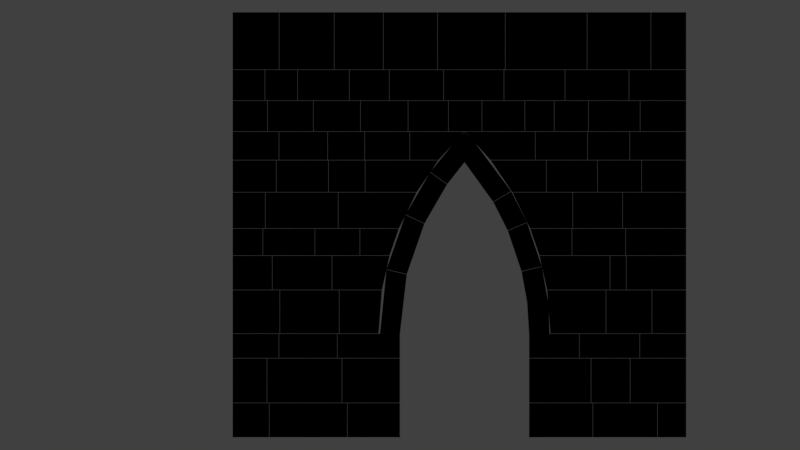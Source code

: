 # Source: FM_ARENA_0_Castle_0_EntryWaySmall.blend  (saved by Blender 2.79.0; exported with 4.5.12 LTS)
import bpy
from mathutils import Matrix  # noqa: F401  (used for matrix-valued properties, if any)

bpy.ops.wm.read_factory_settings(use_empty=True)
scene = bpy.context.scene
scene.name = 'Scene'

# ---- collections
col_collection_1 = bpy.data.collections.new('Collection 1'); scene.collection.children.link(col_collection_1)

# ---- materials (node trees are filled in below, after node groups)
mat_material_002 = bpy.data.materials.new('Material.002')
mat_material_002.alpha_threshold = 0.0
mat_material_002.diffuse_color = (0.0, 0.0, 0.0, 1.0)
mat_material_002.roughness = 0.5

# ---- material node trees

# ---- world
world_world = bpy.data.worlds.new('World'); scene.world = world_world
world_world.color = (0.05088, 0.05088, 0.05088)
world_world.use_sun_shadow = False
world_world.sun_shadow_jitter_overblur = 0.0
world_world.cycles.sampling_method = 'MANUAL'

# ---- cameras
cam_camera = bpy.data.cameras.new('Camera')
cam_camera.type = 'ORTHO'
cam_camera.clip_end = 100.0
cam_camera.lens = 35.0
cam_camera.sensor_width = 32.0
cam_camera.sensor_height = 18.0
cam_camera.ortho_scale = 28.21
cam_camera.dof.focus_distance = 0.0

# ---- lights
light_lamp = bpy.data.lights.new('Lamp', 'POINT')
light_lamp.transmission_factor = 0.0
light_lamp.cutoff_distance = 30.0
light_lamp.energy = 100.0
light_lamp.shadow_buffer_clip_start = 1.001
light_lamp.shadow_soft_size = 0.1
light_lamp.shadow_maximum_resolution = 0.006
light_lamp.use_absolute_resolution = True

# ---- meshes
me_wall_003 = bpy.data.meshes.new('Wall.003')
me_wall_003.from_pydata([(-0.09, -0.9661, 0.005), (-0.09, 0.9661, 0.005), (-0.09, 0.9661, 0.04), (-0.09, -0.9661, 0.04), (-0.1, -0.9661, 0.005), (-0.1, 0.9661, 0.005), (-0.1, 0.9661, 0.04), (-0.1, -0.9661, 0.04), (-5.995, -0.9881, 0.005), (-5.995, 0.9881, 0.005), (-5.995, 0.9881, 1.21), (-5.995, -0.9881, 1.21), (-4.708, -0.9881, 0.005), (-4.708, 0.9881, 0.005), (-4.708, 0.9881, 1.21), (-4.708, -0.9881, 1.21), (-1.946, -1.04, 0.005), (-1.946, 1.04, 0.005), (-1.946, 1.04, 1.21), (-1.946, -1.04, 1.21), (-0.35, -1.04, 0.005), (-0.1, 1.04, 0.005), (-0.1, 1.04, 1.21), (-0.35, -1.04, 1.21), (4.46, -1.01, 0.005), (4.46, 1.01, 0.005), (4.46, 1.01, 0.04), (4.46, -1.01, 0.04), (4.45, -1.01, 0.005), (4.45, 1.01, 0.005), (4.45, 1.01, 0.04), (4.45, -1.01, 0.04), (4.71, -0.9832, 0.005), (4.46, 0.9832, 0.005), (4.46, 0.9832, 1.21), (4.71, -0.9832, 1.21), (6.7, -0.9832, 0.005), (6.7, 0.9832, 0.005), (6.7, 0.9832, 1.21), (6.7, -0.9832, 1.21), (8.988, -1.01, 0.005), (8.988, 1.01, 0.005), (8.988, 1.01, 1.21), (8.988, -1.01, 1.21), (9.995, -1.01, 0.005), (9.995, 1.01, 0.005), (9.995, 1.01, 1.21), (9.995, -1.01, 1.21), (-4.698, -0.9797, 0.005), (-4.698, 0.9797, 0.005), (-4.698, 0.9797, 1.21), (-4.698, -0.9797, 1.21), (-1.956, -0.9797, 0.005), (-1.956, 0.9797, 0.005), (-1.956, 0.9797, 1.21), (-1.956, -0.9797, 1.21), (6.71, -1.044, 0.005), (6.71, 1.044, 0.005), (6.71, 1.044, 1.21), (6.71, -1.044, 1.21), (8.978, -1.044, 0.005), (8.978, 1.044, 0.005), (8.978, 1.044, 1.21), (8.978, -1.044, 1.21), (-5.995, -0.9711, 1.22), (-5.995, 0.9711, 1.22), (-5.995, 0.9711, 2.787), (-5.995, -0.9711, 2.787), (-4.791, -0.9711, 1.22), (-4.791, 0.9711, 1.22), (-4.791, 0.9711, 2.787), (-4.791, -0.9711, 2.787), (-2.137, -0.9648, 1.22), (-2.137, 0.9648, 1.22), (-2.137, 0.9648, 2.787), (-2.137, -0.9648, 2.787), (-0.35, -0.9648, 1.22), (-0.1, 0.9648, 1.22), (-0.1, 0.9648, 2.787), (-0.35, -0.9648, 2.787), (4.71, -0.9659, 1.22), (4.46, 0.9659, 1.22), (4.46, 0.9659, 2.787), (4.71, -0.9659, 2.787), (6.637, -0.9659, 1.22), (6.637, 0.9659, 1.22), (6.637, 0.9659, 2.787), (6.637, -0.9659, 2.787), (8.027, -1.023, 1.22), (8.027, 1.023, 1.22), (8.027, 1.023, 2.787), (8.027, -1.023, 2.787), (9.995, -1.023, 1.22), (9.995, 1.023, 1.22), (9.995, 1.023, 2.787), (9.995, -1.023, 2.787), (-4.781, -0.9905, 1.22), (-4.781, 0.9905, 1.22), (-4.781, 0.9905, 2.787), (-4.781, -0.9905, 2.787), (-2.147, -0.9905, 1.22), (-2.147, 0.9905, 1.22), (-2.147, 0.9905, 2.787), (-2.147, -0.9905, 2.787), (6.647, -1.035, 1.22), (6.647, 1.035, 1.22), (6.647, 1.035, 2.787), (6.647, -1.035, 2.787), (8.017, -1.035, 1.22), (8.017, 1.035, 1.22), (8.017, 1.035, 2.787), (8.017, -1.035, 2.787), (-5.995, -1.036, 2.797), (-5.995, 1.036, 2.797), (-5.995, 1.036, 3.655), (-5.995, -1.036, 3.655), (-4.37, -1.036, 2.797), (-4.37, 1.036, 2.797), (-4.37, 1.036, 3.655), (-4.37, -1.036, 3.655), (-2.3, -0.9975, 2.797), (-2.3, 0.9975, 2.797), (-2.3, 0.9975, 3.655), (-2.3, -0.9975, 3.655), (-0.35, -0.9975, 2.797), (-0.1, 0.9975, 2.797), (-0.1, 0.9975, 3.655), (-0.35, -0.9975, 3.655), (4.71, -1.001, 2.797), (4.46, 1.001, 2.797), (4.46, 1.001, 3.655), (4.71, -1.001, 3.655), (6.226, -1.001, 2.797), (6.226, 1.001, 2.797), (6.226, 1.001, 3.655), (6.226, -1.001, 3.655), (8.364, -0.9734, 2.797), (8.364, 0.9734, 2.797), (8.364, 0.9734, 3.655), (8.364, -0.9734, 3.655), (9.995, -0.9734, 2.797), (9.995, 0.9734, 2.797), (9.995, 0.9734, 3.655), (9.995, -0.9734, 3.655), (-4.36, -0.9767, 2.797), (-4.36, 0.9767, 2.797), (-4.36, 0.9767, 3.655), (-4.36, -0.9767, 3.655), (-2.31, -0.9767, 2.797), (-2.31, 0.9767, 2.797), (-2.31, 0.9767, 3.655), (-2.31, -0.9767, 3.655), (6.236, -1.032, 2.797), (6.236, 1.032, 2.797), (6.236, 1.032, 3.655), (6.236, -1.032, 3.655), (8.354, -1.032, 2.797), (8.354, 1.032, 2.797), (8.354, 1.032, 3.655), (8.354, -1.032, 3.655), (-5.995, -1.024, 3.665), (-5.995, 1.024, 3.665), (-5.995, 1.024, 5.193), (-5.995, -1.024, 5.193), (-4.338, -1.024, 3.665), (-4.338, 1.024, 3.665), (-4.338, 1.024, 5.193), (-4.338, -1.024, 5.193), (-2.233, -1.01, 3.665), (-2.233, 1.01, 3.665), (-2.233, 1.01, 5.193), (-2.233, -1.01, 5.193), (-0.85, -1.01, 3.665), (-0.85, 1.01, 3.665), (-0.7306, 1.01, 5.193), (-0.7306, -1.01, 5.193), (5.21, -0.9899, 3.665), (5.21, 0.9899, 3.665), (5.091, 0.9899, 5.193), (5.091, -0.9899, 5.193), (7.165, -0.9899, 3.665), (7.165, 0.9899, 3.665), (7.165, 0.9899, 5.193), (7.165, -0.9899, 5.193), (8.793, -0.9696, 3.665), (8.793, 0.9696, 3.665), (8.793, 0.9696, 5.193), (8.793, -0.9696, 5.193), (9.995, -0.9696, 3.665), (9.995, 0.9696, 3.665), (9.995, 0.9696, 5.193), (9.995, -0.9696, 5.193), (-4.328, -1.0, 3.665), (-4.328, 1.0, 3.665), (-4.328, 1.0, 5.193), (-4.328, -1.0, 5.193), (-2.243, -1.0, 3.665), (-2.243, 1.0, 3.665), (-2.243, 1.0, 5.193), (-2.243, -1.0, 5.193), (7.175, -0.9946, 3.665), (7.175, 0.9946, 3.665), (7.175, 0.9946, 5.193), (7.175, -0.9946, 5.193), (8.783, -0.9946, 3.665), (8.783, 0.9946, 3.665), (8.783, 0.9946, 5.193), (8.783, -0.9946, 5.193), (-5.995, -1.013, 5.203), (-5.995, 1.013, 5.203), (-5.995, 1.013, 6.407), (-5.995, -1.013, 6.407), (-4.604, -1.013, 5.203), (-4.604, 1.013, 5.203), (-4.604, 1.013, 6.407), (-4.604, -1.013, 6.407), (-2.488, -1.035, 5.203), (-2.488, 1.035, 5.203), (-2.488, 1.035, 6.407), (-2.488, -1.035, 6.407), (-0.729, -1.035, 5.203), (-0.729, 1.035, 5.203), (-0.4614, 1.035, 6.407), (-0.4614, -1.035, 6.407), (5.089, -1.003, 5.203), (5.089, 1.003, 5.203), (4.821, 1.003, 6.407), (4.821, -1.003, 6.407), (7.305, -1.003, 5.203), (7.305, 1.003, 5.203), (7.305, 1.003, 6.407), (7.305, -1.003, 6.407), (7.889, -1.028, 5.203), (7.889, 1.028, 5.203), (7.889, 1.028, 6.407), (7.889, -1.028, 6.407), (9.995, -1.028, 5.203), (9.995, 1.028, 5.203), (9.995, 1.028, 6.407), (9.995, -1.028, 6.407), (-4.594, -1.029, 5.203), (-4.594, 1.029, 5.203), (-4.594, 1.029, 6.407), (-4.594, -1.029, 6.407), (-2.498, -1.029, 5.203), (-2.498, 1.029, 5.203), (-2.498, 1.029, 6.407), (-2.498, -1.029, 6.407), (7.315, -1.008, 5.203), (7.315, 1.008, 5.203), (7.315, 1.008, 6.407), (7.315, -1.008, 6.407), (7.879, -1.008, 5.203), (7.879, 1.008, 5.203), (7.879, 1.008, 6.407), (7.879, -1.008, 6.407), (-5.995, -1.012, 6.417), (-5.995, 1.012, 6.417), (-5.995, 1.012, 7.361), (-5.995, -1.012, 7.361), (-4.937, -1.012, 6.417), (-4.937, 1.012, 6.417), (-4.937, 1.012, 7.361), (-4.937, -1.012, 7.361), (-1.504, -0.9653, 6.417), (-1.504, 0.9653, 6.417), (-1.504, 0.9653, 7.361), (-1.504, -0.9653, 7.361), (-0.4586, -0.9653, 6.417), (-0.4586, 0.9653, 6.417), (-0.1326, 0.9653, 7.361), (-0.1326, -0.9653, 7.361), (4.819, -0.9852, 6.417), (4.819, 0.9852, 6.417), (4.493, 0.9852, 7.361), (4.493, -0.9852, 7.361), (5.963, -0.9852, 6.417), (5.963, 0.9852, 6.417), (5.963, 0.9852, 7.361), (5.963, -0.9852, 7.361), (7.866, -1.011, 6.417), (7.866, 1.011, 6.417), (7.866, 1.011, 7.361), (7.866, -1.011, 7.361), (9.995, -1.011, 6.417), (9.995, 1.011, 6.417), (9.995, 1.011, 7.361), (9.995, -1.011, 7.361), (-4.927, -0.9847, 6.417), (-4.927, 0.9847, 6.417), (-4.927, 0.9847, 7.361), (-4.927, -0.9847, 7.361), (-3.101, -0.9847, 6.417), (-3.101, 0.9847, 6.417), (-3.101, 0.9847, 7.361), (-3.101, -0.9847, 7.361), (-3.091, -0.9868, 6.417), (-3.091, 0.9868, 6.417), (-3.091, 0.9868, 7.361), (-3.091, -0.9868, 7.361), (-1.514, -0.9868, 6.417), (-1.514, 0.9868, 6.417), (-1.514, 0.9868, 7.361), (-1.514, -0.9868, 7.361), (5.973, -1.048, 6.417), (5.973, 1.048, 6.417), (5.973, 1.048, 7.361), (5.973, -1.048, 7.361), (7.856, -1.048, 6.417), (7.856, 1.048, 6.417), (7.856, 1.048, 7.361), (7.856, -1.048, 7.361), (-5.995, -0.9957, 7.371), (-5.995, 0.9957, 7.371), (-5.995, 0.9957, 8.638), (-5.995, -0.9957, 8.638), (-4.85, -0.9957, 7.371), (-4.85, 0.9957, 7.371), (-4.85, 0.9957, 8.638), (-4.85, -0.9957, 8.638), (-2.27, -0.956, 7.371), (-2.27, 0.956, 7.371), (-2.27, 0.956, 8.638), (-2.27, -0.956, 8.638), (-0.1286, -0.956, 7.371), (-0.1286, 0.956, 7.371), (0.4918, 0.956, 8.638), (0.4918, -0.956, 8.638), (4.489, -0.9502, 7.371), (4.489, 0.9502, 7.371), (3.868, 0.9502, 8.638), (3.868, -0.9502, 8.638), (5.991, -0.9502, 7.371), (5.991, 0.9502, 7.371), (5.991, 0.9502, 8.638), (5.991, -0.9502, 8.638), (7.759, -1.016, 7.371), (7.759, 1.016, 7.371), (7.759, 1.016, 8.638), (7.759, -1.016, 8.638), (9.995, -1.016, 7.371), (9.995, 1.016, 7.371), (9.995, 1.016, 8.638), (9.995, -1.016, 8.638), (-4.84, -1.02, 7.371), (-4.84, 1.02, 7.371), (-4.84, 1.02, 8.638), (-4.84, -1.02, 8.638), (-2.28, -1.02, 7.371), (-2.28, 1.02, 7.371), (-2.28, 1.02, 8.638), (-2.28, -1.02, 8.638), (6.001, -0.9549, 7.371), (6.001, 0.9549, 7.371), (6.001, 0.9549, 8.638), (6.001, -0.9549, 8.638), (7.749, -0.9549, 7.371), (7.749, 0.9549, 7.371), (7.749, 0.9549, 8.638), (7.749, -0.9549, 8.638), (-5.995, -0.9784, 8.648), (-5.995, 0.9784, 8.648), (-5.995, 0.9784, 9.771), (-5.995, -0.9784, 9.771), (-4.462, -0.9784, 8.648), (-4.462, 0.9784, 8.648), (-4.462, 0.9784, 9.771), (-4.462, -0.9784, 9.771), (-1.318, -1.036, 8.648), (-1.318, 1.036, 8.648), (-1.318, 1.036, 9.771), (-1.318, -1.036, 9.771), (0.4976, -1.036, 8.648), (0.4976, 1.036, 8.648), (1.26, 1.036, 9.771), (1.26, -1.036, 9.771), (3.862, -0.967, 8.648), (3.862, 0.967, 8.648), (3.1, 0.967, 9.771), (3.1, -0.967, 9.771), (5.061, -0.967, 8.648), (5.061, 0.967, 8.648), (5.061, 0.967, 9.771), (5.061, -0.967, 9.771), (8.429, -0.9976, 8.648), (8.429, 0.9976, 8.648), (8.429, 0.9976, 9.771), (8.429, -0.9976, 9.771), (9.995, -0.9976, 8.648), (9.995, 0.9976, 8.648), (9.995, 0.9976, 9.771), (9.995, -0.9976, 9.771), (-4.452, -1.038, 8.648), (-4.452, 1.038, 8.648), (-4.452, 1.038, 9.771), (-4.452, -1.038, 9.771), (-2.621, -1.038, 8.648), (-2.621, 1.038, 8.648), (-2.621, 1.038, 9.771), (-2.621, -1.038, 9.771), (-2.611, -0.9815, 8.648), (-2.611, 0.9815, 8.648), (-2.611, 0.9815, 9.771), (-2.611, -0.9815, 9.771), (-1.328, -0.9815, 8.648), (-1.328, 0.9815, 8.648), (-1.328, 0.9815, 9.771), (-1.328, -0.9815, 9.771), (5.071, -0.9955, 8.648), (5.071, 0.9955, 8.648), (5.071, 0.9955, 9.771), (5.071, -0.9955, 9.771), (6.864, -0.9955, 8.648), (6.864, 0.9955, 8.648), (6.864, 0.9955, 9.771), (6.864, -0.9955, 9.771), (6.874, -1.019, 8.648), (6.874, 1.019, 8.648), (6.874, 1.019, 9.771), (6.874, -1.019, 9.771), (8.419, -1.019, 8.648), (8.419, 1.019, 8.648), (8.419, 1.019, 9.771), (8.419, -1.019, 9.771), (-5.995, -1.02, 9.781), (-5.995, 1.02, 9.781), (-5.995, 1.02, 10.78), (-5.995, -1.02, 10.78), (-4.366, -1.02, 9.781), (-4.366, 1.02, 9.781), (-4.366, 1.02, 10.78), (-4.366, -1.02, 10.78), (0.2539, -0.9645, 9.781), (0.2539, 0.9645, 9.781), (0.2539, 0.9645, 10.78), (0.2539, -0.9645, 10.78), (1.268, -0.9645, 9.781), (1.268, 0.9645, 9.781), (2.17, 0.9645, 10.78), (2.17, -0.9645, 10.78), (3.092, -1.037, 9.781), (3.092, 1.037, 9.781), (2.19, 1.037, 10.78), (2.19, -1.037, 10.78), (4.67, -1.037, 9.781), (4.67, 1.037, 9.781), (4.67, 1.037, 10.78), (4.67, -1.037, 10.78), (8.013, -1.006, 9.781), (8.013, 1.006, 9.781), (8.013, 1.006, 10.78), (8.013, -1.006, 10.78), (9.995, -1.006, 9.781), (9.995, 1.006, 9.781), (9.995, 1.006, 10.78), (9.995, -1.006, 10.78), (-4.356, -1.045, 9.781), (-4.356, 1.045, 9.781), (-4.356, 1.045, 10.78), (-4.356, -1.045, 10.78), (-2.651, -1.045, 9.781), (-2.651, 1.045, 9.781), (-2.651, 1.045, 10.78), (-2.651, -1.045, 10.78), (-2.641, -1.021, 9.781), (-2.641, 1.021, 9.781), (-2.641, 1.021, 10.78), (-2.641, -1.021, 10.78), (-1.348, -1.021, 9.781), (-1.348, 1.021, 9.781), (-1.348, 1.021, 10.78), (-1.348, -1.021, 10.78), (-1.338, -0.9972, 9.781), (-1.338, 0.9972, 9.781), (-1.338, 0.9972, 10.78), (-1.338, -0.9972, 10.78), (0.2439, -0.9972, 9.781), (0.2439, 0.9972, 9.781), (0.2439, 0.9972, 10.78), (0.2439, -0.9972, 10.78), (4.68, -1.021, 9.781), (4.68, 1.021, 9.781), (4.68, 1.021, 10.78), (4.68, -1.021, 10.78), (6.513, -1.021, 9.781), (6.513, 1.021, 9.781), (6.513, 1.021, 10.78), (6.513, -1.021, 10.78), (6.523, -1.034, 9.781), (6.523, 1.034, 9.781), (6.523, 1.034, 10.78), (6.523, -1.034, 10.78), (8.003, -1.034, 9.781), (8.003, 1.034, 9.781), (8.003, 1.034, 10.78), (8.003, -1.034, 10.78), (-5.995, -1.019, 10.79), (-5.995, 1.019, 10.79), (-5.995, 1.019, 11.87), (-5.995, -1.019, 11.87), (-4.773, -1.019, 10.79), (-4.773, 1.019, 10.79), (-4.773, 1.019, 11.87), (-4.773, -1.019, 11.87), (8.379, -0.9995, 10.79), (8.379, 0.9995, 10.79), (8.379, 0.9995, 11.87), (8.379, -0.9995, 11.87), (9.995, -0.9995, 10.79), (9.995, 0.9995, 10.79), (9.995, 0.9995, 11.87), (9.995, -0.9995, 11.87), (-4.763, -0.9637, 10.79), (-4.763, 0.9637, 10.79), (-4.763, 0.9637, 11.87), (-4.763, -0.9637, 11.87), (-3.155, -0.9637, 10.79), (-3.155, 0.9637, 10.79), (-3.155, 0.9637, 11.87), (-3.155, -0.9637, 11.87), (-3.145, -0.9809, 10.79), (-3.145, 0.9809, 10.79), (-3.145, 0.9809, 11.87), (-3.145, -0.9809, 11.87), (-1.493, -0.9809, 10.79), (-1.493, 0.9809, 10.79), (-1.493, 0.9809, 11.87), (-1.493, -0.9809, 11.87), (-1.483, -0.9796, 10.79), (-1.483, 0.9796, 10.79), (-1.483, 0.9796, 11.87), (-1.483, -0.9796, 11.87), (0.1854, -0.9796, 10.79), (0.1854, 0.9796, 10.79), (0.1854, 0.9796, 11.87), (0.1854, -0.9796, 11.87), (0.1954, -0.9701, 10.79), (0.1954, 0.9701, 10.79), (0.1954, 0.9701, 11.87), (0.1954, -0.9701, 11.87), (1.607, -0.9701, 10.79), (1.607, 0.9701, 10.79), (1.607, 0.9701, 11.87), (1.607, -0.9701, 11.87), (1.617, -0.9756, 10.79), (1.617, 0.9756, 10.79), (1.617, 0.9756, 11.87), (1.617, -0.9756, 11.87), (2.789, -0.9756, 10.79), (2.789, 0.9756, 10.79), (2.789, 0.9756, 11.87), (2.789, -0.9756, 11.87), (2.799, -0.9586, 10.79), (2.799, 0.9586, 10.79), (2.799, 0.9586, 11.87), (2.799, -0.9586, 11.87), (4.302, -0.9586, 10.79), (4.302, 0.9586, 10.79), (4.302, 0.9586, 11.87), (4.302, -0.9586, 11.87), (4.312, -1.02, 10.79), (4.312, 1.02, 10.79), (4.312, 1.02, 11.87), (4.312, -1.02, 11.87), (5.338, -1.02, 10.79), (5.338, 1.02, 10.79), (5.338, 1.02, 11.87), (5.338, -1.02, 11.87), (5.348, -0.9919, 10.79), (5.348, 0.9919, 10.79), (5.348, 0.9919, 11.87), (5.348, -0.9919, 11.87), (6.547, -0.9919, 10.79), (6.547, 0.9919, 10.79), (6.547, 0.9919, 11.87), (6.547, -0.9919, 11.87), (6.557, -1.045, 10.79), (6.557, 1.045, 10.79), (6.557, 1.045, 11.87), (6.557, -1.045, 11.87), (8.369, -1.045, 10.79), (8.369, 1.045, 10.79), (8.369, 1.045, 11.87), (8.369, -1.045, 11.87), (-5.995, -1.005, 11.88), (-5.995, 1.005, 11.88), (-5.995, 1.005, 12.96), (-5.995, -1.005, 12.96), (-4.863, -1.005, 11.88), (-4.863, 1.005, 11.88), (-4.863, 1.005, 12.96), (-4.863, -1.005, 12.96), (7.985, -0.9733, 11.88), (7.985, 0.9733, 11.88), (7.985, 0.9733, 12.96), (7.985, -0.9733, 12.96), (9.995, -0.9733, 11.88), (9.995, 0.9733, 11.88), (9.995, 0.9733, 12.96), (9.995, -0.9733, 12.96), (-4.853, -0.9607, 11.88), (-4.853, 0.9607, 11.88), (-4.853, 0.9607, 12.96), (-4.853, -0.9607, 12.96), (-3.711, -0.9607, 11.88), (-3.711, 0.9607, 11.88), (-3.711, 0.9607, 12.96), (-3.711, -0.9607, 12.96), (-3.701, -1.027, 11.88), (-3.701, 1.027, 11.88), (-3.701, 1.027, 12.96), (-3.701, -1.027, 12.96), (-1.886, -1.027, 11.88), (-1.886, 1.027, 11.88), (-1.886, 1.027, 12.96), (-1.886, -1.027, 12.96), (-1.876, -1.043, 11.88), (-1.876, 1.043, 11.88), (-1.876, 1.043, 12.96), (-1.876, -1.043, 12.96), (-0.4757, -1.043, 11.88), (-0.4757, 1.043, 11.88), (-0.4757, 1.043, 12.96), (-0.4757, -1.043, 12.96), (-0.4657, -1.03, 11.88), (-0.4657, 1.03, 11.88), (-0.4657, 1.03, 12.96), (-0.4657, -1.03, 12.96), (1.438, -1.03, 11.88), (1.438, 1.03, 11.88), (1.438, 1.03, 12.96), (1.438, -1.03, 12.96), (1.448, -0.9796, 11.88), (1.448, 0.9796, 11.88), (1.448, 0.9796, 12.96), (1.448, -0.9796, 12.96), (3.566, -0.9796, 11.88), (3.566, 0.9796, 11.88), (3.566, 0.9796, 12.96), (3.566, -0.9796, 12.96), (3.576, -0.9574, 11.88), (3.576, 0.9574, 11.88), (3.576, 0.9574, 12.96), (3.576, -0.9574, 12.96), (5.72, -0.9574, 11.88), (5.72, 0.9574, 11.88), (5.72, 0.9574, 12.96), (5.72, -0.9574, 12.96), (5.73, -1.01, 11.88), (5.73, 1.01, 11.88), (5.73, 1.01, 12.96), (5.73, -1.01, 12.96), (7.975, -1.01, 11.88), (7.975, 1.01, 11.88), (7.975, 1.01, 12.96), (7.975, -1.01, 12.96), (-5.995, -1.007, 12.97), (-5.995, 1.007, 12.97), (-5.995, 1.007, 14.99), (-5.995, -1.007, 14.99), (-4.36, -1.007, 12.97), (-4.36, 1.007, 12.97), (-4.36, 1.007, 14.99), (-4.36, -1.007, 14.99), (8.757, -1.006, 12.97), (8.757, 1.006, 12.97), (8.757, 1.006, 14.99), (8.757, -1.006, 14.99), (9.995, -1.006, 12.97), (9.995, 1.006, 12.97), (9.995, 1.006, 14.99), (9.995, -1.006, 14.99), (-4.35, -0.958, 12.97), (-4.35, 0.958, 12.97), (-4.35, 0.958, 14.99), (-4.35, -0.958, 14.99), (-2.419, -0.958, 12.97), (-2.419, 0.958, 12.97), (-2.419, 0.958, 14.99), (-2.419, -0.958, 14.99), (-2.409, -1.011, 12.97), (-2.409, 1.011, 12.97), (-2.409, 1.011, 14.99), (-2.409, -1.011, 14.99), (-0.6863, -1.011, 12.97), (-0.6863, 1.011, 12.97), (-0.6863, 1.011, 14.99), (-0.6863, -1.011, 14.99), (-0.6763, -0.9674, 12.97), (-0.6763, 0.9674, 12.97), (-0.6763, 0.9674, 14.99), (-0.6763, -0.9674, 14.99), (1.223, -0.9674, 12.97), (1.223, 0.9674, 12.97), (1.223, 0.9674, 14.99), (1.223, -0.9674, 14.99), (1.233, -0.9923, 12.97), (1.233, 0.9923, 12.97), (1.233, 0.9923, 14.99), (1.233, -0.9923, 14.99), (3.612, -0.9923, 12.97), (3.612, 0.9923, 12.97), (3.612, 0.9923, 14.99), (3.612, -0.9923, 14.99), (3.622, -1.005, 12.97), (3.622, 1.005, 12.97), (3.622, 1.005, 14.99), (3.622, -1.005, 14.99), (6.498, -1.005, 12.97), (6.498, 1.005, 12.97), (6.498, 1.005, 14.99), (6.498, -1.005, 14.99), (6.508, -1.036, 12.97), (6.508, 1.036, 12.97), (6.508, 1.036, 14.99), (6.508, -1.036, 14.99), (8.747, -1.036, 12.97), (8.747, 1.036, 12.97), (8.747, 1.036, 14.99), (8.747, -1.036, 14.99), (-0.341, -1.036, 3.385), (-0.095, 0.9845, 3.665), (-0.8308, 0.9845, 3.371), (-0.8308, -1.036, 3.371), (-0.09733, -1.036, 5.804), (0.1461, 0.9845, 5.747), (-0.5744, 0.9845, 5.916), (-0.5744, -1.036, 5.916), (-0.09508, -1.026, 5.814), (0.1483, 0.9553, 5.757), (-0.5721, 0.9553, 5.926), (-0.5721, -1.026, 5.926), (0.5389, -1.026, 7.641), (0.7655, 0.9553, 7.535), (0.095, 0.9553, 7.848), (0.095, -1.026, 7.848), (0.5431, -0.9636, 7.65), (0.7695, 1.006, 7.544), (0.0994, 1.006, 7.858), (0.0994, -0.9636, 7.858), (1.363, -0.9636, 9.065), (1.567, 1.006, 8.921), (0.9618, 1.006, 9.346), (0.9618, -0.9636, 9.346), (1.369, -1.049, 9.073), (1.573, 1.042, 8.929), (0.9678, 1.042, 9.355), (0.9678, -1.049, 9.355), (2.177, -1.049, 10.07), (2.177, 1.042, 9.696), (1.818, 1.042, 10.4), (1.818, -1.049, 10.4), (2.183, -1.004, 10.07), (2.183, 1.028, 9.696), (2.542, 1.028, 10.4), (2.542, -1.004, 10.4), (3.404, -1.004, 8.433), (3.188, 1.028, 8.307), (3.826, 1.028, 8.682), (3.826, -1.004, 8.682), (3.409, -0.9913, 8.425), (3.193, 0.9509, 8.298), (3.831, 0.9509, 8.673), (3.831, -0.9913, 8.673), (3.934, -0.9913, 7.391), (3.704, 0.9509, 7.291), (4.383, 0.9509, 7.585), (4.383, -0.9913, 7.585), (3.937, -1.026, 7.382), (3.708, 1.048, 7.283), (4.387, 1.048, 7.575), (4.387, -1.026, 7.575), (4.431, -1.026, 5.914), (4.188, 1.048, 5.854), (4.907, 1.048, 6.031), (4.907, -1.026, 6.031), (4.433, -1.03, 5.904), (4.191, 0.989, 5.844), (4.909, 0.989, 6.021), (4.909, -1.03, 6.021), (4.652, -1.03, 4.653), (4.388, 0.989, 4.763), (5.14, 0.989, 4.705), (5.14, -1.03, 4.705), (4.701, -1.03, 3.385), (4.455, 0.989, 3.665), (5.191, 0.989, 3.371), (5.191, -1.03, 3.371), (2.18, 1.002, 10.78), (1.812, 1.002, 10.4), (2.18, 1.002, 9.7), (2.548, 1.002, 10.4), (2.18, -1.002, 10.78), (1.812, -1.002, 10.4), (2.18, -1.002, 10.07), (2.548, -1.002, 10.4)], [], [(0, 3, 2, 1), (0, 1, 5, 4), (1, 2, 6, 5), (2, 3, 7, 6), (3, 0, 4, 7), (4, 5, 6, 7), (8, 11, 10, 9), (8, 9, 13, 12), (9, 10, 14, 13), (10, 11, 15, 14), (11, 8, 12, 15), (12, 13, 14, 15), (16, 19, 18, 17), (16, 17, 21, 20), (17, 18, 22, 21), (18, 19, 23, 22), (19, 16, 20, 23), (20, 21, 22, 23), (24, 27, 26, 25), (24, 25, 29, 28), (25, 26, 30, 29), (26, 27, 31, 30), (27, 24, 28, 31), (28, 29, 30, 31), (32, 35, 34, 33), (32, 33, 37, 36), (33, 34, 38, 37), (34, 35, 39, 38), (35, 32, 36, 39), (36, 37, 38, 39), (40, 43, 42, 41), (40, 41, 45, 44), (41, 42, 46, 45), (42, 43, 47, 46), (43, 40, 44, 47), (44, 45, 46, 47), (48, 51, 50, 49), (48, 49, 53, 52), (49, 50, 54, 53), (50, 51, 55, 54), (51, 48, 52, 55), (52, 53, 54, 55), (56, 59, 58, 57), (56, 57, 61, 60), (57, 58, 62, 61), (58, 59, 63, 62), (59, 56, 60, 63), (60, 61, 62, 63), (64, 67, 66, 65), (64, 65, 69, 68), (65, 66, 70, 69), (66, 67, 71, 70), (67, 64, 68, 71), (68, 69, 70, 71), (72, 75, 74, 73), (72, 73, 77, 76), (73, 74, 78, 77), (74, 75, 79, 78), (75, 72, 76, 79), (76, 77, 78, 79), (80, 83, 82, 81), (80, 81, 85, 84), (81, 82, 86, 85), (82, 83, 87, 86), (83, 80, 84, 87), (84, 85, 86, 87), (88, 91, 90, 89), (88, 89, 93, 92), (89, 90, 94, 93), (90, 91, 95, 94), (91, 88, 92, 95), (92, 93, 94, 95), (96, 99, 98, 97), (96, 97, 101, 100), (97, 98, 102, 101), (98, 99, 103, 102), (99, 96, 100, 103), (100, 101, 102, 103), (104, 107, 106, 105), (104, 105, 109, 108), (105, 106, 110, 109), (106, 107, 111, 110), (107, 104, 108, 111), (108, 109, 110, 111), (112, 115, 114, 113), (112, 113, 117, 116), (113, 114, 118, 117), (114, 115, 119, 118), (115, 112, 116, 119), (116, 117, 118, 119), (120, 123, 122, 121), (120, 121, 125, 124), (121, 122, 126, 125), (122, 123, 127, 126), (123, 120, 124, 127), (124, 125, 126, 127), (128, 131, 130, 129), (128, 129, 133, 132), (129, 130, 134, 133), (130, 131, 135, 134), (131, 128, 132, 135), (132, 133, 134, 135), (136, 139, 138, 137), (136, 137, 141, 140), (137, 138, 142, 141), (138, 139, 143, 142), (139, 136, 140, 143), (140, 141, 142, 143), (144, 147, 146, 145), (144, 145, 149, 148), (145, 146, 150, 149), (146, 147, 151, 150), (147, 144, 148, 151), (148, 149, 150, 151), (152, 155, 154, 153), (152, 153, 157, 156), (153, 154, 158, 157), (154, 155, 159, 158), (155, 152, 156, 159), (156, 157, 158, 159), (160, 163, 162, 161), (160, 161, 165, 164), (161, 162, 166, 165), (162, 163, 167, 166), (163, 160, 164, 167), (164, 165, 166, 167), (168, 171, 170, 169), (168, 169, 173, 172), (169, 170, 174, 173), (170, 171, 175, 174), (171, 168, 172, 175), (172, 173, 174, 175), (176, 179, 178, 177), (176, 177, 181, 180), (177, 178, 182, 181), (178, 179, 183, 182), (179, 176, 180, 183), (180, 181, 182, 183), (184, 187, 186, 185), (184, 185, 189, 188), (185, 186, 190, 189), (186, 187, 191, 190), (187, 184, 188, 191), (188, 189, 190, 191), (192, 195, 194, 193), (192, 193, 197, 196), (193, 194, 198, 197), (194, 195, 199, 198), (195, 192, 196, 199), (196, 197, 198, 199), (200, 203, 202, 201), (200, 201, 205, 204), (201, 202, 206, 205), (202, 203, 207, 206), (203, 200, 204, 207), (204, 205, 206, 207), (208, 211, 210, 209), (208, 209, 213, 212), (209, 210, 214, 213), (210, 211, 215, 214), (211, 208, 212, 215), (212, 213, 214, 215), (216, 219, 218, 217), (216, 217, 221, 220), (217, 218, 222, 221), (218, 219, 223, 222), (219, 216, 220, 223), (220, 221, 222, 223), (224, 227, 226, 225), (224, 225, 229, 228), (225, 226, 230, 229), (226, 227, 231, 230), (227, 224, 228, 231), (228, 229, 230, 231), (232, 235, 234, 233), (232, 233, 237, 236), (233, 234, 238, 237), (234, 235, 239, 238), (235, 232, 236, 239), (236, 237, 238, 239), (240, 243, 242, 241), (240, 241, 245, 244), (241, 242, 246, 245), (242, 243, 247, 246), (243, 240, 244, 247), (244, 245, 246, 247), (248, 251, 250, 249), (248, 249, 253, 252), (249, 250, 254, 253), (250, 251, 255, 254), (251, 248, 252, 255), (252, 253, 254, 255), (256, 259, 258, 257), (256, 257, 261, 260), (257, 258, 262, 261), (258, 259, 263, 262), (259, 256, 260, 263), (260, 261, 262, 263), (264, 267, 266, 265), (264, 265, 269, 268), (265, 266, 270, 269), (266, 267, 271, 270), (267, 264, 268, 271), (268, 269, 270, 271), (272, 275, 274, 273), (272, 273, 277, 276), (273, 274, 278, 277), (274, 275, 279, 278), (275, 272, 276, 279), (276, 277, 278, 279), (280, 283, 282, 281), (280, 281, 285, 284), (281, 282, 286, 285), (282, 283, 287, 286), (283, 280, 284, 287), (284, 285, 286, 287), (288, 291, 290, 289), (288, 289, 293, 292), (289, 290, 294, 293), (290, 291, 295, 294), (291, 288, 292, 295), (292, 293, 294, 295), (296, 299, 298, 297), (296, 297, 301, 300), (297, 298, 302, 301), (298, 299, 303, 302), (299, 296, 300, 303), (300, 301, 302, 303), (304, 307, 306, 305), (304, 305, 309, 308), (305, 306, 310, 309), (306, 307, 311, 310), (307, 304, 308, 311), (308, 309, 310, 311), (312, 315, 314, 313), (312, 313, 317, 316), (313, 314, 318, 317), (314, 315, 319, 318), (315, 312, 316, 319), (316, 317, 318, 319), (320, 323, 322, 321), (320, 321, 325, 324), (321, 322, 326, 325), (322, 323, 327, 326), (323, 320, 324, 327), (324, 325, 326, 327), (328, 331, 330, 329), (328, 329, 333, 332), (329, 330, 334, 333), (330, 331, 335, 334), (331, 328, 332, 335), (332, 333, 334, 335), (336, 339, 338, 337), (336, 337, 341, 340), (337, 338, 342, 341), (338, 339, 343, 342), (339, 336, 340, 343), (340, 341, 342, 343), (344, 347, 346, 345), (344, 345, 349, 348), (345, 346, 350, 349), (346, 347, 351, 350), (347, 344, 348, 351), (348, 349, 350, 351), (352, 355, 354, 353), (352, 353, 357, 356), (353, 354, 358, 357), (354, 355, 359, 358), (355, 352, 356, 359), (356, 357, 358, 359), (360, 363, 362, 361), (360, 361, 365, 364), (361, 362, 366, 365), (362, 363, 367, 366), (363, 360, 364, 367), (364, 365, 366, 367), (368, 371, 370, 369), (368, 369, 373, 372), (369, 370, 374, 373), (370, 371, 375, 374), (371, 368, 372, 375), (372, 373, 374, 375), (376, 379, 378, 377), (376, 377, 381, 380), (377, 378, 382, 381), (378, 379, 383, 382), (379, 376, 380, 383), (380, 381, 382, 383), (384, 387, 386, 385), (384, 385, 389, 388), (385, 386, 390, 389), (386, 387, 391, 390), (387, 384, 388, 391), (388, 389, 390, 391), (392, 395, 394, 393), (392, 393, 397, 396), (393, 394, 398, 397), (394, 395, 399, 398), (395, 392, 396, 399), (396, 397, 398, 399), (400, 403, 402, 401), (400, 401, 405, 404), (401, 402, 406, 405), (402, 403, 407, 406), (403, 400, 404, 407), (404, 405, 406, 407), (408, 411, 410, 409), (408, 409, 413, 412), (409, 410, 414, 413), (410, 411, 415, 414), (411, 408, 412, 415), (412, 413, 414, 415), (416, 419, 418, 417), (416, 417, 421, 420), (417, 418, 422, 421), (418, 419, 423, 422), (419, 416, 420, 423), (420, 421, 422, 423), (424, 427, 426, 425), (424, 425, 429, 428), (425, 426, 430, 429), (426, 427, 431, 430), (427, 424, 428, 431), (428, 429, 430, 431), (432, 435, 434, 433), (432, 433, 437, 436), (433, 434, 438, 437), (434, 435, 439, 438), (435, 432, 436, 439), (436, 437, 438, 439), (440, 443, 442, 441), (440, 441, 445, 444), (441, 442, 446, 445), (442, 443, 447, 446), (443, 440, 444, 447), (444, 445, 446, 447), (448, 451, 450, 449), (448, 449, 453, 452), (449, 450, 454, 453), (450, 451, 455, 454), (451, 448, 452, 455), (452, 453, 454, 455), (456, 459, 458, 457), (456, 457, 461, 460), (457, 458, 462, 461), (458, 459, 463, 462), (459, 456, 460, 463), (460, 461, 462, 463), (464, 467, 466, 465), (464, 465, 469, 468), (465, 466, 470, 469), (466, 467, 471, 470), (467, 464, 468, 471), (468, 469, 470, 471), (472, 475, 474, 473), (472, 473, 477, 476), (473, 474, 478, 477), (474, 475, 479, 478), (475, 472, 476, 479), (476, 477, 478, 479), (480, 483, 482, 481), (480, 481, 485, 484), (481, 482, 486, 485), (482, 483, 487, 486), (483, 480, 484, 487), (484, 485, 486, 487), (488, 491, 490, 489), (488, 489, 493, 492), (489, 490, 494, 493), (490, 491, 495, 494), (491, 488, 492, 495), (492, 493, 494, 495), (496, 499, 498, 497), (496, 497, 501, 500), (497, 498, 502, 501), (498, 499, 503, 502), (499, 496, 500, 503), (500, 501, 502, 503), (504, 507, 506, 505), (504, 505, 509, 508), (505, 506, 510, 509), (506, 507, 511, 510), (507, 504, 508, 511), (508, 509, 510, 511), (512, 515, 514, 513), (512, 513, 517, 516), (513, 514, 518, 517), (514, 515, 519, 518), (515, 512, 516, 519), (516, 517, 518, 519), (520, 523, 522, 521), (520, 521, 525, 524), (521, 522, 526, 525), (522, 523, 527, 526), (523, 520, 524, 527), (524, 525, 526, 527), (528, 531, 530, 529), (528, 529, 533, 532), (529, 530, 534, 533), (530, 531, 535, 534), (531, 528, 532, 535), (532, 533, 534, 535), (536, 539, 538, 537), (536, 537, 541, 540), (537, 538, 542, 541), (538, 539, 543, 542), (539, 536, 540, 543), (540, 541, 542, 543), (544, 547, 546, 545), (544, 545, 549, 548), (545, 546, 550, 549), (546, 547, 551, 550), (547, 544, 548, 551), (548, 549, 550, 551), (552, 555, 554, 553), (552, 553, 557, 556), (553, 554, 558, 557), (554, 555, 559, 558), (555, 552, 556, 559), (556, 557, 558, 559), (560, 563, 562, 561), (560, 561, 565, 564), (561, 562, 566, 565), (562, 563, 567, 566), (563, 560, 564, 567), (564, 565, 566, 567), (568, 571, 570, 569), (568, 569, 573, 572), (569, 570, 574, 573), (570, 571, 575, 574), (571, 568, 572, 575), (572, 573, 574, 575), (576, 579, 578, 577), (576, 577, 581, 580), (577, 578, 582, 581), (578, 579, 583, 582), (579, 576, 580, 583), (580, 581, 582, 583), (584, 587, 586, 585), (584, 585, 589, 588), (585, 586, 590, 589), (586, 587, 591, 590), (587, 584, 588, 591), (588, 589, 590, 591), (592, 595, 594, 593), (592, 593, 597, 596), (593, 594, 598, 597), (594, 595, 599, 598), (595, 592, 596, 599), (596, 597, 598, 599), (600, 603, 602, 601), (600, 601, 605, 604), (601, 602, 606, 605), (602, 603, 607, 606), (603, 600, 604, 607), (604, 605, 606, 607), (608, 611, 610, 609), (608, 609, 613, 612), (609, 610, 614, 613), (610, 611, 615, 614), (611, 608, 612, 615), (612, 613, 614, 615), (616, 619, 618, 617), (616, 617, 621, 620), (617, 618, 622, 621), (618, 619, 623, 622), (619, 616, 620, 623), (620, 621, 622, 623), (624, 627, 626, 625), (624, 625, 629, 628), (625, 626, 630, 629), (626, 627, 631, 630), (627, 624, 628, 631), (628, 629, 630, 631), (632, 635, 634, 633), (632, 633, 637, 636), (633, 634, 638, 637), (634, 635, 639, 638), (635, 632, 636, 639), (636, 637, 638, 639), (640, 643, 642, 641), (640, 641, 645, 644), (641, 642, 646, 645), (642, 643, 647, 646), (643, 640, 644, 647), (644, 645, 646, 647), (648, 651, 650, 649), (648, 649, 653, 652), (649, 650, 654, 653), (650, 651, 655, 654), (651, 648, 652, 655), (652, 653, 654, 655), (656, 659, 658, 657), (656, 657, 661, 660), (657, 658, 662, 661), (658, 659, 663, 662), (659, 656, 660, 663), (660, 661, 662, 663), (664, 667, 666, 665), (664, 665, 669, 668), (665, 666, 670, 669), (666, 667, 671, 670), (667, 664, 668, 671), (668, 669, 670, 671), (672, 675, 674, 673), (672, 673, 677, 676), (673, 674, 678, 677), (674, 675, 679, 678), (675, 672, 676, 679), (676, 677, 678, 679), (680, 683, 682, 681), (680, 681, 685, 684), (681, 682, 686, 685), (682, 683, 687, 686), (683, 680, 684, 687), (684, 685, 686, 687), (688, 691, 690, 689), (688, 689, 693, 692), (689, 690, 694, 693), (690, 691, 695, 694), (691, 688, 692, 695), (692, 693, 694, 695), (696, 699, 698, 697), (696, 697, 701, 700), (697, 698, 702, 701), (698, 699, 703, 702), (699, 696, 700, 703), (700, 701, 702, 703), (704, 707, 706, 705), (704, 705, 709, 708), (705, 706, 710, 709), (706, 707, 711, 710), (707, 704, 708, 711), (708, 709, 710, 711), (712, 715, 714, 713), (712, 713, 717, 716), (713, 714, 718, 717), (714, 715, 719, 718), (715, 712, 716, 719), (716, 717, 718, 719), (720, 723, 722, 721), (720, 721, 725, 724), (721, 722, 726, 725), (722, 723, 727, 726), (723, 720, 724, 727), (724, 725, 726, 727), (728, 731, 730, 729), (728, 729, 733, 732), (729, 730, 734, 733), (730, 731, 735, 734), (731, 728, 732, 735), (732, 733, 734, 735), (736, 739, 738, 737), (736, 737, 741, 740), (737, 738, 742, 741), (738, 739, 743, 742), (739, 736, 740, 743), (740, 741, 742, 743), (744, 747, 746, 745), (744, 745, 749, 748), (745, 746, 750, 749), (746, 747, 751, 750), (747, 744, 748, 751), (748, 749, 750, 751), (752, 755, 754, 753), (752, 753, 757, 756), (753, 754, 758, 757), (754, 755, 759, 758), (755, 752, 756, 759), (756, 757, 758, 759), (760, 763, 762, 761), (760, 761, 765, 764), (761, 762, 766, 765), (762, 763, 767, 766), (763, 760, 764, 767), (764, 765, 766, 767), (768, 771, 770, 769), (768, 769, 773, 772), (769, 770, 774, 773), (770, 771, 775, 774), (771, 768, 772, 775), (772, 773, 774, 775), (776, 779, 778, 777), (776, 777, 781, 780), (777, 778, 782, 781), (778, 779, 783, 782), (779, 776, 780, 783), (780, 781, 785, 784), (781, 782, 786, 785), (782, 783, 787, 786), (783, 780, 784, 787), (784, 785, 786, 787), (791, 790, 789, 788), (792, 793, 794, 795), (792, 795, 791, 788), (793, 792, 788, 789), (794, 793, 789, 790), (795, 794, 790, 791)])
_uv = me_wall_003.uv_layers.new(name='UVMap')
_uv.uv.foreach_set('vector', [0.102, 0.179, 0.1011, 0.179, 0.1011, 0.1332, 0.102, 0.1332, 0.1004, 0.179, 0.1004, 0.1332, 0.1007, 0.1332, 0.1007, 0.179, 0.09577, 0.06585, 0.09577, 0.06502, 0.09601, 0.06502, 0.09601, 0.06585, 0.1004, 0.1332, 0.1004, 0.179, 0.1002, 0.179, 0.1002, 0.1332, 0.09601, 0.06585, 0.09601, 0.06668, 0.09577, 0.06668, 0.09577, 0.06585, 0.1028, 0.1332, 0.1028, 0.179, 0.102, 0.179, 0.102, 0.1332, 0.83, 0.7665, 0.8015, 0.7665, 0.8015, 0.7196, 0.83, 0.7196, 0.7426, 0.7665, 0.7426, 0.7196, 0.773, 0.7196, 0.773, 0.7665, 0.5441, 0.9836, 0.5155, 0.9836, 0.5155, 0.9531, 0.5441, 0.9531, 0.7429, 0.2402, 0.7429, 0.1934, 0.7734, 0.1934, 0.7734, 0.2402, 0.4521, 0.9832, 0.4236, 0.9832, 0.4236, 0.9527, 0.4521, 0.9527, 0.8013, 0.3496, 0.8013, 0.3027, 0.8298, 0.3027, 0.8298, 0.3496, 0.3132, 0.7916, 0.2847, 0.7916, 0.2847, 0.7423, 0.3132, 0.7423, 0.1377, 0.4577, 0.1377, 0.507, 0.09401, 0.507, 0.09993, 0.4577, 0.359, 0.8689, 0.3304, 0.8689, 0.3304, 0.8251, 0.359, 0.8251, 0.4673, 0.498, 0.4673, 0.5473, 0.4295, 0.5473, 0.4236, 0.498, 0.772, 0.9103, 0.8005, 0.9103, 0.8005, 0.9481, 0.772, 0.9481, 0.07674, 0.742, 0.07674, 0.7914, 0.04822, 0.7914, 0.04822, 0.742, 0.1028, 0.1332, 0.1036, 0.1332, 0.1036, 0.1811, 0.1028, 0.1811, 0.1009, 0.1811, 0.1009, 0.1332, 0.1011, 0.1332, 0.1011, 0.1811, 0.09577, 0.06818, 0.09577, 0.06735, 0.09601, 0.06735, 0.09601, 0.06818, 0.1007, 0.1811, 0.1007, 0.1332, 0.1009, 0.1332, 0.1009, 0.1811, 0.09624, 0.06735, 0.09624, 0.06818, 0.09601, 0.06818, 0.09601, 0.06735, 0.1036, 0.1811, 0.1036, 0.1332, 0.1045, 0.1332, 0.1045, 0.1811, 0.8052, 0.2498, 0.8337, 0.2498, 0.8337, 0.2965, 0.8052, 0.2965, 0.236, 0.3121, 0.2825, 0.3062, 0.2825, 0.3593, 0.236, 0.3593, 0.6644, 0.7577, 0.6358, 0.7577, 0.6358, 0.7046, 0.6644, 0.7046, 0.04832, 0.3076, 0.09489, 0.3135, 0.09489, 0.3607, 0.04832, 0.3607, 0.8295, 0.4935, 0.801, 0.4935, 0.801, 0.4464, 0.8295, 0.4464, 0.3783, 0.8369, 0.3783, 0.7903, 0.4069, 0.7903, 0.4069, 0.8369, 0.7426, 0.7665, 0.7711, 0.7665, 0.7711, 0.8144, 0.7426, 0.8144, 0.9332, 0.816, 0.9332, 0.8639, 0.9094, 0.8639, 0.9094, 0.816, 0.673, 0.9999, 0.673, 0.9714, 0.6968, 0.9714, 0.6968, 0.9999, 0.9335, 0.1934, 0.9335, 0.2413, 0.9096, 0.2413, 0.9096, 0.1934, 0.5824, 0.9714, 0.5824, 1.0, 0.5585, 1.0, 0.5585, 0.9714, 0.7845, 0.4008, 0.7845, 0.3529, 0.8131, 0.3529, 0.8131, 0.4008, 0.2645, 0.8371, 0.236, 0.8371, 0.236, 0.7906, 0.2645, 0.7906, 0.09518, 0.06818, 0.1416, 0.06818, 0.1416, 0.1332, 0.09518, 0.1332, 0.62, 0.418, 0.5915, 0.418, 0.5915, 0.3529, 0.62, 0.3529, 0.09577, 0.0, 0.1422, 1.131e-08, 0.1422, 0.06502, 0.09577, 0.06502, 0.617, 0.563, 0.5885, 0.563, 0.5885, 0.498, 0.617, 0.498, 0.1869, 0.837, 0.1869, 0.7906, 0.2154, 0.7906, 0.2154, 0.837, 0.1869, 0.7411, 0.2154, 0.7411, 0.2154, 0.7906, 0.1869, 0.7906, 0.2858, 0.1219, 0.2363, 0.1219, 0.2363, 0.06818, 0.2858, 0.06818, 0.7538, 0.5517, 0.7252, 0.5517, 0.7252, 0.498, 0.7538, 0.498, 0.2885, 0.05376, 0.2391, 0.05376, 0.2391, 2.261e-08, 0.2885, 0.0, 0.756, 0.4067, 0.7275, 0.4067, 0.7275, 0.3529, 0.756, 0.3529, 0.756, 0.4024, 0.756, 0.3529, 0.7845, 0.3529, 0.7845, 0.4024, 0.7062, 0.1142, 0.6691, 0.1142, 0.6691, 0.06818, 0.7062, 0.06818, 0.07674, 0.7914, 0.07674, 0.8374, 0.04822, 0.8374, 0.04822, 0.7914, 0.8297, 0.9475, 0.8297, 0.9104, 0.8582, 0.9104, 0.8582, 0.9475, 0.3132, 0.7916, 0.3132, 0.8376, 0.2847, 0.8376, 0.2847, 0.7916, 0.8867, 0.9104, 0.8867, 0.9475, 0.8582, 0.9475, 0.8582, 0.9104, 0.6358, 0.7045, 0.6358, 0.6585, 0.673, 0.6585, 0.673, 0.7046, 0.7152, 0.2956, 0.6781, 0.2956, 0.6781, 0.2498, 0.7152, 0.2498, 0.3304, 0.5058, 0.2847, 0.5058, 0.2847, 0.4575, 0.3304, 0.4634, 0.09401, 0.6034, 0.1311, 0.6034, 0.1311, 0.6517, 0.09401, 0.6517, 0.09401, 0.506, 0.04832, 0.506, 0.04832, 0.4636, 0.09401, 0.4577, 0.675, 0.4464, 0.6378, 0.4464, 0.6378, 0.404, 0.675, 0.404, 0.7116, 0.4464, 0.7116, 0.4921, 0.6744, 0.4922, 0.6744, 0.4464, 0.7101, 0.7044, 0.673, 0.7044, 0.673, 0.6585, 0.7101, 0.6586, 0.2847, 0.3615, 0.3304, 0.3556, 0.3304, 0.4072, 0.2847, 0.4072, 0.562, 0.4464, 0.5991, 0.4464, 0.5991, 0.498, 0.562, 0.498, 0.1835, 0.4112, 0.1378, 0.4052, 0.1378, 0.3595, 0.1835, 0.3595, 0.7252, 0.5437, 0.6881, 0.5437, 0.6881, 0.498, 0.7252, 0.498, 0.6758, 0.2392, 0.6758, 0.1934, 0.7129, 0.1934, 0.7129, 0.2392, 0.2731, 0.6498, 0.236, 0.6498, 0.236, 0.6012, 0.2731, 0.6012, 0.4723, 0.3529, 0.4723, 0.4015, 0.4257, 0.4015, 0.4257, 0.3529, 0.2847, 0.6501, 0.3218, 0.6501, 0.3218, 0.6968, 0.2847, 0.6968, 0.4724, 0.2498, 0.4724, 0.2983, 0.4258, 0.2983, 0.4258, 0.2498, 0.1311, 0.6983, 0.09401, 0.6983, 0.09401, 0.6517, 0.1311, 0.6517, 0.3783, 0.649, 0.3783, 0.6005, 0.4155, 0.6005, 0.4155, 0.649, 0.4607, 0.6883, 0.4236, 0.6883, 0.4236, 0.6413, 0.4607, 0.6413, 0.2338, 0.1934, 0.1869, 0.1934, 0.1869, 0.131, 0.2338, 0.131, 0.1345, 0.3169, 0.0974, 0.3169, 0.0974, 0.2545, 0.1345, 0.2545, 0.1894, 0.06818, 0.2363, 0.06818, 0.2363, 0.1306, 0.1894, 0.1306, 0.1416, 0.1956, 0.1045, 0.1956, 0.1045, 0.1332, 0.1416, 0.1332, 0.5526, 0.6407, 0.5526, 0.6876, 0.5155, 0.6876, 0.5155, 0.6407, 0.6398, 0.04907, 0.6026, 0.04907, 0.6026, 4.056e-06, 0.6398, 0.0, 0.744, 0.4464, 0.744, 0.4954, 0.7116, 0.4954, 0.7116, 0.4464, 0.7101, 0.9002, 0.7101, 0.863, 0.7425, 0.863, 0.7425, 0.9002, 0.7443, 0.3027, 0.7443, 0.3518, 0.7118, 0.3518, 0.7118, 0.3027, 0.775, 0.8638, 0.775, 0.901, 0.7426, 0.901, 0.7426, 0.8638, 0.6023, 0.3518, 0.6023, 0.3027, 0.6394, 0.3027, 0.6394, 0.3518, 0.3778, 0.9672, 0.3575, 0.9672, 0.3575, 0.918, 0.3778, 0.918, 0.6022, 0.1934, 0.6022, 0.2425, 0.5637, 0.2425, 0.5637, 0.1934, 0.989, 0.1695, 0.9687, 0.1695, 0.9687, 0.131, 0.989, 0.131, 0.6023, 0.3027, 0.6023, 0.3518, 0.5638, 0.3518, 0.5638, 0.3027, 0.9899, 0.1067, 0.9696, 0.1067, 0.9696, 0.06818, 0.9899, 0.06818, 0.2644, 0.937, 0.2644, 0.8878, 0.2847, 0.8878, 0.2847, 0.937, 0.9747, 0.35, 0.9543, 0.35, 0.9543, 0.3027, 0.9747, 0.3027, 0.2341, 0.3608, 0.1869, 0.3608, 0.1869, 0.3086, 0.2341, 0.3145, 0.1865, 0.8486, 0.1662, 0.8486, 0.1662, 0.7964, 0.1865, 0.7964, 0.04724, 0.3611, 1.411e-09, 0.3611, 0.0, 0.3149, 0.04724, 0.3089, 0.9762, 0.2396, 0.9558, 0.2396, 0.9558, 0.1934, 0.9762, 0.1934, 0.9539, 0.8141, 0.9539, 0.7667, 0.9742, 0.7667, 0.9742, 0.814, 0.9727, 0.4939, 0.9524, 0.4939, 0.9524, 0.4464, 0.9727, 0.4464, 0.5214, 0.5941, 0.5155, 0.5467, 0.5574, 0.5467, 0.5574, 0.5941, 0.784, 0.446, 0.7637, 0.446, 0.7637, 0.4041, 0.784, 0.4041, 0.4654, 0.5473, 0.4595, 0.5948, 0.4236, 0.5948, 0.4236, 0.5473, 0.993, 0.4823, 0.9727, 0.4823, 0.9727, 0.4464, 0.993, 0.4464, 0.9737, 0.7171, 0.9737, 0.7645, 0.9534, 0.7645, 0.9534, 0.7171, 0.2847, 0.9831, 0.2644, 0.9831, 0.2644, 0.937, 0.2847, 0.937, 0.6358, 0.6112, 0.6358, 0.6574, 0.5972, 0.6574, 0.5972, 0.6112, 0.9685, 0.0, 0.9888, 0.0, 0.9888, 0.03867, 0.9685, 0.03867, 0.5585, 0.6576, 0.5585, 0.6114, 0.5971, 0.6114, 0.5971, 0.6576, 0.4696, 0.9095, 0.4493, 0.9095, 0.4493, 0.8708, 0.4696, 0.8708, 0.9588, 0.296, 0.9588, 0.2498, 0.9791, 0.2498, 0.9791, 0.296, 0.9759, 0.8623, 0.9556, 0.8623, 0.9556, 0.816, 0.9759, 0.816, 0.4277, 0.06818, 0.474, 0.06818, 0.474, 0.1168, 0.4277, 0.1168, 0.9685, 0.0486, 0.9482, 0.0486, 0.9482, 0.0, 0.9685, 5.653e-09, 0.4759, 0.0486, 0.4296, 0.0486, 0.4296, 0.0, 0.4759, 0.0, 0.9687, 0.1796, 0.9484, 0.1796, 0.9484, 0.131, 0.9687, 0.131, 0.9554, 0.9506, 0.9554, 0.9043, 0.9757, 0.9043, 0.9757, 0.9506, 0.9476, 0.6585, 0.9679, 0.6585, 0.9679, 0.7074, 0.9476, 0.7074, 0.1378, 0.3093, 0.1867, 0.3093, 0.1867, 0.3595, 0.1378, 0.3595, 0.2847, 0.8878, 0.2644, 0.8878, 0.2644, 0.8376, 0.2847, 0.8376, 0.3786, 0.1812, 0.3298, 0.1812, 0.3298, 0.131, 0.3786, 0.131, 0.09219, 0.934, 0.07188, 0.934, 0.07188, 0.8838, 0.09219, 0.8838, 0.0469, 0.7973, 0.0469, 0.8462, 0.0266, 0.8462, 0.0266, 0.7973, 0.6758, 0.2419, 0.6396, 0.2419, 0.6396, 0.1934, 0.6758, 0.1934, 0.5635, 0.2983, 0.5635, 0.2498, 0.6028, 0.2498, 0.6028, 0.2983, 0.0974, 0.416, 0.1336, 0.416, 0.1336, 0.4553, 0.0974, 0.4553, 0.6029, 0.131, 0.6029, 0.1795, 0.5637, 0.1795, 0.5637, 0.131, 0.7637, 0.446, 0.7275, 0.446, 0.7275, 0.4067, 0.7637, 0.4067, 0.6756, 0.3027, 0.6756, 0.3513, 0.6394, 0.3513, 0.6394, 0.3027, 0.236, 0.6498, 0.2721, 0.6498, 0.2721, 0.6976, 0.236, 0.6976, 0.03276, 0.7017, 0.03276, 0.7496, 0.0, 0.7496, 1.27e-08, 0.7017, 0.1296, 0.8001, 0.1296, 0.8364, 0.09401, 0.8364, 0.09684, 0.8001, 0.7089, 0.6106, 0.7089, 0.6585, 0.6733, 0.6585, 0.6733, 0.6106, 0.7718, 0.6585, 0.7718, 0.6223, 0.8046, 0.6223, 0.8074, 0.6585, 0.3783, 0.6969, 0.3783, 0.649, 0.4146, 0.649, 0.4146, 0.6969, 0.7118, 0.3497, 0.6756, 0.3497, 0.6756, 0.3027, 0.7118, 0.3027, 0.5205, 0.1934, 0.5205, 0.2403, 0.4742, 0.2403, 0.4742, 0.1934, 0.6562, 0.3993, 0.62, 0.4021, 0.62, 0.3529, 0.6562, 0.3529, 0.4272, 0.2426, 0.3804, 0.2426, 0.3804, 0.1934, 0.4272, 0.1934, 0.6329, 0.06818, 0.6691, 0.07101, 0.6691, 0.1174, 0.6329, 0.1174, 0.6768, 0.04694, 0.6768, 0.0, 0.713, 3.01e-06, 0.713, 0.04694, 0.3666, 0.7326, 0.3304, 0.7326, 0.3304, 0.6866, 0.3666, 0.6866, 0.5585, 0.8394, 0.5585, 0.7934, 0.587, 0.7934, 0.587, 0.8394, 0.4236, 0.9527, 0.4236, 0.9165, 0.4521, 0.9165, 0.4521, 0.9527, 0.1378, 0.8424, 0.1378, 0.7964, 0.1662, 0.7964, 0.1662, 0.8424, 0.544, 0.9168, 0.544, 0.9531, 0.5155, 0.9531, 0.5155, 0.9168, 0.5067, 0.6864, 0.5067, 0.7324, 0.4706, 0.7323, 0.4706, 0.6864, 0.5585, 0.6576, 0.5947, 0.6576, 0.5947, 0.705, 0.5585, 0.705, 0.3783, 0.3529, 0.4257, 0.3529, 0.4257, 0.4024, 0.3783, 0.4024, 0.174, 0.6537, 0.1378, 0.6537, 0.1378, 0.6043, 0.174, 0.6043, 0.3786, 0.131, 0.426, 0.131, 0.426, 0.1804, 0.3786, 0.1804, 0.6532, 0.5474, 0.617, 0.5474, 0.617, 0.498, 0.6532, 0.498, 0.5972, 0.7048, 0.5972, 0.6574, 0.6334, 0.6574, 0.6334, 0.7048, 0.7087, 0.6101, 0.6725, 0.6101, 0.6725, 0.5629, 0.7087, 0.5629, 0.1869, 0.6487, 0.1869, 0.6015, 0.2249, 0.6015, 0.2249, 0.6487, 0.5972, 0.7551, 0.6334, 0.7551, 0.6334, 0.7933, 0.5972, 0.7933, 0.2847, 0.6501, 0.2847, 0.603, 0.3228, 0.603, 0.3228, 0.6501, 0.5947, 0.7934, 0.5585, 0.7934, 0.5585, 0.7553, 0.5947, 0.7553, 0.7066, 0.131, 0.7066, 0.1781, 0.6704, 0.1781, 0.6704, 0.131, 0.7841, 0.498, 0.8126, 0.498, 0.8126, 0.546, 0.7841, 0.546, 0.7089, 0.6585, 0.7089, 0.6105, 0.7418, 0.6105, 0.7418, 0.6585, 0.05285, 0.9768, 0.02434, 0.9768, 0.02434, 0.9439, 0.05285, 0.9439, 0.7482, 0.2498, 0.7482, 0.2978, 0.7152, 0.2978, 0.7152, 0.2498, 0.7711, 0.9769, 0.7426, 0.9769, 0.7426, 0.944, 0.7711, 0.944, 0.7386, 0.7654, 0.7386, 0.8134, 0.7101, 0.8134, 0.7101, 0.7654, 0.7942, 0.18, 0.7657, 0.1801, 0.7657, 0.131, 0.7942, 0.131, 0.139, 0.1964, 0.139, 0.2455, 0.09733, 0.2455, 0.09733, 0.1964, 0.8052, 0.2979, 0.7767, 0.2979, 0.7767, 0.2498, 0.8052, 0.2561, 0.09631, 0.3607, 0.09631, 0.4098, 0.04832, 0.4098, 0.04832, 0.3607, 0.8019, 0.2414, 0.7734, 0.2414, 0.7734, 0.1997, 0.8019, 0.1934, 0.7939, 0.06818, 0.7939, 0.1173, 0.7653, 0.1173, 0.7653, 0.06822, 0.7942, 0.131, 0.8228, 0.131, 0.8228, 0.1786, 0.7942, 0.1785, 0.2829, 0.303, 0.3304, 0.303, 0.3304, 0.3556, 0.2829, 0.3556, 0.7062, 0.07452, 0.7347, 0.06818, 0.7347, 0.1271, 0.7062, 0.1271, 0.0, 0.197, 0.0475, 0.197, 0.0475, 0.2559, 0.0, 0.2559, 0.7066, 0.131, 0.7351, 0.1373, 0.7351, 0.1898, 0.7066, 0.1898, 0.4706, 0.8296, 0.4706, 0.782, 0.4991, 0.7821, 0.4991, 0.8296, 0.8015, 0.7684, 0.773, 0.7684, 0.773, 0.7196, 0.8015, 0.7196, 0.3791, 0.3529, 0.3304, 0.3529, 0.3304, 0.303, 0.3791, 0.303, 0.744, 0.4464, 0.7725, 0.4464, 0.7725, 0.4963, 0.744, 0.4963, 0.3794, 0.2997, 0.3308, 0.2997, 0.3308, 0.2498, 0.3794, 0.2498, 0.7728, 0.3526, 0.7443, 0.3526, 0.7443, 0.3027, 0.7728, 0.3027, 0.7728, 0.3515, 0.7728, 0.3027, 0.8013, 0.3027, 0.8013, 0.3515, 0.801, 0.4951, 0.7725, 0.4951, 0.7725, 0.4464, 0.801, 0.4464, 0.3804, 0.2431, 0.3317, 0.2431, 0.3317, 0.1934, 0.3804, 0.1934, 0.4991, 0.782, 0.4706, 0.782, 0.4706, 0.7324, 0.4991, 0.7324, 0.3336, 0.06818, 0.3824, 0.06818, 0.3824, 0.1179, 0.3336, 0.1179, 0.7767, 0.2995, 0.7482, 0.2995, 0.7482, 0.2498, 0.7767, 0.2498, 0.1225, 0.7513, 0.1225, 0.8001, 0.09401, 0.8001, 0.09401, 0.7513, 0.7939, 0.06818, 0.8224, 0.06818, 0.8224, 0.116, 0.7939, 0.116, 0.4568, 0.7361, 0.4568, 0.6883, 0.4701, 0.6883, 0.4701, 0.7361, 0.124, 0.7269, 0.124, 0.6983, 0.1374, 0.6983, 0.1374, 0.7269, 0.235, 0.6944, 0.235, 0.7422, 0.2217, 0.7422, 0.2217, 0.6944, 0.1862, 0.7169, 0.1862, 0.7454, 0.1728, 0.7454, 0.1728, 0.7169, 0.7933, 0.04779, 0.7933, 0.0, 0.8218, 2.363e-06, 0.8218, 0.04779, 0.9301, 0.4464, 0.9524, 0.4464, 0.9524, 0.4943, 0.9301, 0.4944, 0.8739, 0.179, 0.8739, 0.131, 0.8989, 0.131, 0.8989, 0.179, 0.9982, 0.8411, 0.9759, 0.8411, 0.9759, 0.816, 0.9982, 0.816, 0.8739, 0.048, 0.8739, 5.653e-09, 0.899, 0.0, 0.899, 0.048, 0.2358, 0.9997, 0.2135, 0.9997, 0.2135, 0.9746, 0.2358, 0.9746, 0.9249, 0.1162, 0.9249, 0.06818, 0.9472, 0.06818, 0.9472, 0.1162, 0.9616, 0.3974, 0.9392, 0.3974, 0.9392, 0.3516, 0.9616, 0.3516, 0.1625, 0.8901, 0.1625, 0.9358, 0.1378, 0.9358, 0.1378, 0.8901, 0.9965, 0.7992, 0.9742, 0.7992, 0.9742, 0.7667, 0.9965, 0.7744, 0.7101, 0.7654, 0.7101, 0.7196, 0.7426, 0.7196, 0.7426, 0.7654, 0.9961, 0.7496, 0.9737, 0.7496, 0.9737, 0.7248, 0.9961, 0.7171, 0.9318, 0.9123, 0.9318, 0.958, 0.9094, 0.9581, 0.9094, 0.9123, 0.9319, 0.3027, 0.9543, 0.3028, 0.9543, 0.3495, 0.9319, 0.3494, 0.8001, 0.8136, 0.8001, 0.8603, 0.773, 0.8603, 0.773, 0.8136, 0.9931, 0.6361, 0.9708, 0.6438, 0.9708, 0.6089, 0.9931, 0.6089, 0.2217, 0.6944, 0.2217, 0.7411, 0.1869, 0.7411, 0.1869, 0.6944, 0.9712, 0.5606, 0.9935, 0.5683, 0.9935, 0.5955, 0.9712, 0.5955, 0.9332, 0.8627, 0.9332, 0.816, 0.9556, 0.816, 0.9556, 0.8627, 0.9539, 0.8146, 0.9315, 0.8146, 0.9315, 0.7667, 0.9539, 0.7667, 0.3843, 0.05048, 0.3364, 0.05048, 0.3364, 2.713e-07, 0.3843, 0.0, 0.02565, 0.8464, 0.04801, 0.8464, 0.04801, 0.8969, 0.02565, 0.8969, 0.3304, 0.3529, 0.3783, 0.3529, 0.3783, 0.4034, 0.3304, 0.4034, 0.2358, 0.8875, 0.2135, 0.8875, 0.2135, 0.837, 0.2358, 0.837, 0.9311, 0.765, 0.9311, 0.7171, 0.9534, 0.7171, 0.9534, 0.765, 0.933, 0.9107, 0.9554, 0.9107, 0.9554, 0.9574, 0.933, 0.9574, 0.5637, 0.1934, 0.5637, 0.2401, 0.5205, 0.2401, 0.5205, 0.1934, 0.9712, 0.6039, 0.9488, 0.6039, 0.9488, 0.5606, 0.9712, 0.5606, 0.5641, 0.0, 0.5641, 0.04669, 0.5208, 0.04669, 0.5208, 1.413e-09, 0.9484, 0.6089, 0.9708, 0.6089, 0.9708, 0.6522, 0.9484, 0.6522, 0.9335, 0.2401, 0.9335, 0.1934, 0.9558, 0.1934, 0.9558, 0.2401, 0.9094, 0.9567, 0.887, 0.9567, 0.887, 0.9099, 0.9094, 0.9099, 0.4706, 0.6864, 0.4706, 0.6396, 0.5079, 0.6396, 0.5079, 0.6864, 0.2135, 0.9372, 0.2358, 0.9372, 0.2358, 0.9746, 0.2135, 0.9746, 0.3304, 0.6866, 0.3304, 0.6398, 0.3678, 0.6398, 0.3678, 0.6866, 0.1865, 0.886, 0.1642, 0.886, 0.1642, 0.8486, 0.1865, 0.8486, 0.933, 0.9107, 0.933, 0.8639, 0.9554, 0.8639, 0.9554, 0.9107, 0.6582, 0.9467, 0.6358, 0.9467, 0.6358, 0.897, 0.6582, 0.897, 0.4229, 0.4531, 0.4229, 0.5028, 0.3783, 0.5028, 0.3783, 0.4531, 0.9472, 0.06818, 0.9696, 0.06818, 0.9696, 0.1128, 0.9472, 0.1128, 0.2805, 0.4571, 0.2805, 0.5068, 0.236, 0.5068, 0.236, 0.4571, 0.9664, 0.4458, 0.9441, 0.4458, 0.9441, 0.4012, 0.9664, 0.4012, 0.2358, 0.8875, 0.2358, 0.9372, 0.2135, 0.9372, 0.2135, 0.8875, 0.5455, 0.7817, 0.5155, 0.7817, 0.5155, 0.7345, 0.5455, 0.7345, 0.8298, 0.3499, 0.8298, 0.3027, 0.8569, 0.3027, 0.8569, 0.3499, 0.9094, 0.9881, 0.9094, 0.9581, 0.9365, 0.9581, 0.9365, 0.9881, 0.8572, 0.7196, 0.8572, 0.7668, 0.83, 0.7668, 0.83, 0.7196, 0.4977, 0.9632, 0.4977, 0.9933, 0.4706, 0.9933, 0.4706, 0.9632, 0.3304, 0.7798, 0.3304, 0.7326, 0.3604, 0.7326, 0.3604, 0.7798, 0.8145, 0.4462, 0.7845, 0.4462, 0.7845, 0.4008, 0.8145, 0.4008, 0.4236, 0.4531, 0.3783, 0.4531, 0.3783, 0.4024, 0.4236, 0.4024, 0.5915, 0.4184, 0.5615, 0.4184, 0.5615, 0.3529, 0.5915, 0.3676, 0.1869, 0.1964, 0.1416, 0.1964, 0.1416, 0.131, 0.1869, 0.131, 0.5885, 0.5635, 0.5585, 0.5635, 0.5585, 0.5127, 0.5885, 0.498, 0.6358, 0.8031, 0.6358, 0.7578, 0.666, 0.7577, 0.666, 0.803, 0.8032, 0.8136, 0.773, 0.8134, 0.773, 0.7684, 0.8032, 0.7685, 0.236, 0.7427, 0.236, 0.6976, 0.2715, 0.6976, 0.2715, 0.7427, 0.5885, 0.7406, 0.5585, 0.7553, 0.5585, 0.705, 0.5885, 0.705, 0.3297, 0.4575, 0.2847, 0.4575, 0.2847, 0.4072, 0.3297, 0.4072, 0.5972, 0.7048, 0.6272, 0.7195, 0.6272, 0.7551, 0.5972, 0.7551, 0.4536, 0.7843, 0.4536, 0.8293, 0.4236, 0.8293, 0.4236, 0.7843, 0.7419, 0.5606, 0.7719, 0.5606, 0.7719, 0.6088, 0.7419, 0.6088, 1.976e-08, 0.2559, 0.04813, 0.2559, 0.04813, 0.3089, 0.0, 0.3089, 0.7129, 0.1934, 0.7429, 0.1934, 0.7429, 0.2464, 0.7129, 0.2464, 0.3298, 0.184, 0.2817, 0.184, 0.2817, 0.131, 0.3298, 0.131, 0.124, 0.7513, 0.09401, 0.7513, 0.09401, 0.6983, 0.124, 0.6983, 0.7418, 0.6585, 0.7418, 0.6103, 0.7718, 0.6103, 0.7718, 0.6585, 0.7696, 0.04838, 0.7396, 0.04838, 0.7396, 3.262e-06, 0.7696, 0.0, 0.04832, 0.197, 1.976e-08, 0.197, 0.0, 0.1364, 0.04832, 0.1364, 0.6029, 0.06818, 0.6329, 0.06818, 0.6329, 0.1289, 0.6029, 0.1289, 0.04832, 0.1364, 0.09664, 0.1364, 0.09664, 0.197, 0.04832, 0.197, 0.6329, 0.1917, 0.6029, 0.1917, 0.6029, 0.131, 0.6329, 0.131, 0.7367, 0.7069, 0.7367, 0.6585, 0.7667, 0.6585, 0.7667, 0.7069, 0.5155, 0.7817, 0.5455, 0.7817, 0.5455, 0.827, 0.5155, 0.827, 0.236, 0.6012, 0.236, 0.5559, 0.2774, 0.5559, 0.2774, 0.6012, 0.5155, 0.827, 0.5455, 0.827, 0.5455, 0.8685, 0.5155, 0.8685, 0.2283, 0.5562, 0.2283, 0.6015, 0.1869, 0.6015, 0.1869, 0.5562, 0.4536, 0.8708, 0.4236, 0.8708, 0.4236, 0.8293, 0.4536, 0.8293, 0.3304, 0.8251, 0.3304, 0.7798, 0.3604, 0.7798, 0.3604, 0.8251, 0.04822, 0.8374, 0.07482, 0.8374, 0.07482, 0.8838, 0.04822, 0.8838, 0.7275, 0.3529, 0.7275, 0.3993, 0.6912, 0.3993, 0.6912, 0.3529, 0.1625, 0.9722, 0.1359, 0.9722, 0.1359, 0.9358, 0.1625, 0.9358, 0.7275, 0.3993, 0.7275, 0.4457, 0.6912, 0.4457, 0.6912, 0.3993, 0.7367, 0.9794, 0.7101, 0.9794, 0.7101, 0.9431, 0.7367, 0.9431, 0.236, 0.8835, 0.236, 0.8371, 0.2626, 0.8371, 0.2626, 0.8835, 2.258e-08, 0.7973, 0.0266, 0.7973, 0.0266, 0.8464, 0.0, 0.8464, 0.279, 0.5068, 0.279, 0.5559, 0.236, 0.5559, 0.236, 0.5068, 0.7396, 0.06113, 0.713, 0.06113, 0.713, 0.0, 0.7396, 0.01808, 0.1422, 2.826e-09, 0.1912, 0.0, 0.1912, 0.06113, 0.1422, 0.06113, 0.7101, 0.6585, 0.7367, 0.6585, 0.7367, 0.7016, 0.7101, 0.7196, 0.8126, 0.5472, 0.8126, 0.4981, 0.8394, 0.498, 0.8394, 0.5471, 0.3115, 0.8836, 0.2847, 0.8835, 0.2847, 0.8376, 0.3115, 0.8378, 0.7013, 0.7987, 0.7013, 0.8446, 0.673, 0.8446, 0.673, 0.7987, 0.1869, 0.8551, 0.2135, 0.837, 0.2135, 0.8835, 0.1869, 0.8835, 0.09401, 0.5525, 0.04822, 0.5525, 0.04822, 0.506, 0.09401, 0.506, 0.3783, 0.8369, 0.4049, 0.855, 0.4049, 0.8834, 0.3783, 0.8834, 0.8593, 0.2957, 0.8593, 0.2498, 0.8859, 0.2498, 0.8859, 0.2957, 0.866, 0.5453, 0.8394, 0.5453, 0.8394, 0.498, 0.866, 0.498, 0.6398, 0.0473, 0.6398, 0.0, 0.6768, 1.837e-07, 0.6768, 0.0473, 0.1206, 0.9654, 0.09401, 0.9654, 0.09401, 0.9283, 0.1206, 0.9283, 0.6781, 0.2498, 0.6781, 0.2971, 0.641, 0.2971, 0.641, 0.2498, 0.2135, 0.9658, 0.1869, 0.9658, 0.1869, 0.9287, 0.2135, 0.9287, 0.8316, 0.8633, 0.8316, 0.816, 0.8582, 0.816, 0.8582, 0.8633, 0.6238, 0.8425, 0.5972, 0.8425, 0.5972, 0.7933, 0.6238, 0.7933, 0.4217, 0.5028, 0.4217, 0.5521, 0.3783, 0.552, 0.3783, 0.5028, 0.9185, 0.4446, 0.8919, 0.4446, 0.8919, 0.4012, 0.9185, 0.4012, 0.2847, 0.555, 0.2847, 0.5058, 0.3281, 0.5058, 0.3281, 0.555, 0.2626, 0.9269, 0.236, 0.9269, 0.236, 0.8835, 0.2626, 0.8835, 0.8397, 0.3516, 0.8397, 0.4008, 0.8131, 0.4008, 0.8131, 0.3516, 0.09401, 0.8364, 0.1206, 0.8364, 0.1206, 0.8829, 0.09401, 0.8829, 0.4236, 0.7843, 0.4236, 0.7377, 0.454, 0.7377, 0.454, 0.7843, 0.9679, 0.6585, 0.9945, 0.6585, 0.9945, 0.6889, 0.9679, 0.6889, 0.7841, 0.498, 0.7841, 0.5445, 0.7538, 0.5445, 0.7538, 0.498, 0.1206, 0.9958, 0.09401, 0.9958, 0.09401, 0.9654, 0.1206, 0.9654, 0.8488, 0.658, 0.8488, 0.6114, 0.8754, 0.6114, 0.8754, 0.658, 0.8397, 0.3988, 0.8663, 0.3988, 0.8663, 0.446, 0.8397, 0.446, 0.513, 0.5459, 0.513, 0.5931, 0.4706, 0.5931, 0.4706, 0.5459, 0.6996, 0.9347, 0.673, 0.9347, 0.673, 0.8922, 0.6996, 0.8922, 0.3304, 0.5934, 0.3304, 0.5462, 0.3729, 0.5462, 0.3729, 0.5934, 0.6238, 0.9327, 0.5972, 0.9327, 0.5972, 0.8902, 0.6238, 0.8902, 0.8663, 0.3516, 0.8663, 0.3988, 0.8397, 0.3988, 0.8397, 0.3516, 0.8224, 0.06818, 0.849, 0.06818, 0.849, 0.1165, 0.8224, 0.1165, 0.6359, 0.6112, 0.6359, 0.5629, 0.6725, 0.5629, 0.6725, 0.6112, 0.09219, 0.9707, 0.06559, 0.9707, 0.06559, 0.934, 0.09219, 0.934, 0.6378, 0.4947, 0.6378, 0.4464, 0.6744, 0.4464, 0.6744, 0.4947, 0.6996, 0.9714, 0.673, 0.9714, 0.673, 0.9347, 0.6996, 0.9347, 0.8218, 0.04831, 0.8218, 0.0, 0.8484, 2.213e-06, 0.8484, 0.04831, 0.933, 0.9122, 0.9094, 0.9123, 0.9094, 0.8639, 0.933, 0.8639, 0.5641, 0.04835, 0.5641, 0.0, 0.6026, 2.176e-07, 0.6026, 0.04835, 0.0, 0.9408, 0.02367, 0.9408, 0.02367, 0.9794, 2.258e-08, 0.9794, 0.6029, 0.06818, 0.6029, 0.1165, 0.5643, 0.1165, 0.5643, 0.06818, 0.6595, 0.9853, 0.6358, 0.9853, 0.6358, 0.9467, 0.6595, 0.9467, 0.5585, 0.9333, 0.5585, 0.885, 0.5822, 0.885, 0.5822, 0.9333, 0.9482, 0.04574, 0.9245, 0.04574, 0.9245, 2.585e-06, 0.9482, 0.0, 0.9476, 0.6585, 0.9476, 0.7042, 0.9235, 0.7042, 0.9235, 0.6585, 0.9248, 0.6089, 0.9484, 0.6089, 0.9484, 0.6544, 0.9248, 0.633, 0.5185, 0.3485, 0.5185, 0.3027, 0.5638, 0.3027, 0.5638, 0.3485, 0.8382, 0.4462, 0.8145, 0.4462, 0.8145, 0.4222, 0.8382, 0.4008, 0.9245, 0.1769, 0.9245, 0.1311, 0.9484, 0.131, 0.9484, 0.1767, 0.9078, 0.816, 0.8839, 0.8158, 0.8839, 0.7667, 0.9078, 0.7669, 0.6396, 0.1934, 0.6396, 0.2426, 0.6022, 0.2426, 0.6022, 0.1934, 0.7719, 0.582, 0.7955, 0.5606, 0.7955, 0.6194, 0.7719, 0.6194, 0.236, 0.2522, 0.1869, 0.2522, 0.1869, 0.1934, 0.236, 0.1934, 0.7696, 0.0, 0.7933, 0.02138, 0.7933, 0.05879, 0.7696, 0.05879, 0.3778, 0.8689, 0.3778, 0.918, 0.3541, 0.918, 0.3541, 0.8689, 0.1625, 0.8901, 0.1862, 0.8901, 0.1862, 0.9378, 0.1625, 0.9378, 0.4706, 0.4503, 0.4706, 0.498, 0.4236, 0.498, 0.4236, 0.4503, 0.0, 0.8938, 0.02367, 0.8938, 0.02367, 0.9408, 0.0, 0.9408, 0.3774, 0.4514, 0.3774, 0.4991, 0.3304, 0.4991, 0.3304, 0.4514, 0.04801, 0.9439, 0.02434, 0.9439, 0.02434, 0.8969, 0.04801, 0.8969, 0.9115, 0.2975, 0.9115, 0.2498, 0.9351, 0.2498, 0.9351, 0.2975, 0.3541, 0.9185, 0.3304, 0.9185, 0.3304, 0.8689, 0.3541, 0.8689, 0.0974, 0.3665, 0.0974, 0.3169, 0.1378, 0.3169, 0.1378, 0.3665, 0.9554, 0.8639, 0.9791, 0.8639, 0.9791, 0.9043, 0.9554, 0.9043, 0.1378, 0.3665, 0.1378, 0.416, 0.0974, 0.416, 0.0974, 0.3665, 0.1862, 0.9782, 0.1625, 0.9782, 0.1625, 0.9378, 0.1862, 0.9378, 0.9156, 0.3516, 0.9156, 0.4012, 0.8919, 0.4012, 0.8919, 0.3516, 0.04822, 0.8838, 0.07188, 0.8838, 0.07188, 0.9323, 0.04822, 0.9323, 0.7347, 0.1166, 0.7347, 0.06818, 0.7653, 0.06818, 0.7653, 0.1166, 0.402, 0.9978, 0.3783, 0.9978, 0.3783, 0.9672, 0.402, 0.9672, 0.7657, 0.131, 0.7657, 0.1794, 0.7351, 0.1794, 0.7351, 0.131, 0.9983, 0.3334, 0.9747, 0.3334, 0.9747, 0.3027, 0.9983, 0.3027, 0.9311, 0.7171, 0.9311, 0.7655, 0.9074, 0.7655, 0.9074, 0.7171, 0.9159, 0.498, 0.9395, 0.498, 0.9395, 0.5453, 0.9159, 0.5453, 0.6704, 0.131, 0.6704, 0.1782, 0.6329, 0.1782, 0.6329, 0.131, 0.7957, 0.9857, 0.772, 0.9857, 0.772, 0.9481, 0.7957, 0.9481, 0.6733, 0.6112, 0.6733, 0.6585, 0.6358, 0.6585, 0.6358, 0.6112, 0.9616, 0.3516, 0.9853, 0.3516, 0.9853, 0.3891, 0.9616, 0.3891, 0.9392, 0.3516, 0.9392, 0.3989, 0.9156, 0.3989, 0.9156, 0.3516, 0.9319, 0.3511, 0.9082, 0.3511, 0.9082, 0.3027, 0.9319, 0.3027, 0.0, 0.5555, 0.0, 0.507, 0.04339, 0.507, 0.04339, 0.5555, 0.9588, 0.2933, 0.9351, 0.2933, 0.9351, 0.2498, 0.9588, 0.2498, 0.1374, 0.507, 0.1374, 0.5555, 0.09401, 0.5555, 0.09401, 0.507, 0.8269, 0.9543, 0.8032, 0.9543, 0.8032, 0.9109, 0.8269, 0.9109, 0.9078, 0.8151, 0.9078, 0.7667, 0.9315, 0.7667, 0.9315, 0.8151, 0.9064, 0.4464, 0.9301, 0.4464, 0.9301, 0.4954, 0.9064, 0.4954, 0.03505, 0.6527, 0.03505, 0.7017, 0.0, 0.7017, 4.517e-08, 0.6527, 0.9888, 0.5331, 0.9652, 0.5331, 0.9652, 0.498, 0.9888, 0.498, 0.1728, 0.6537, 0.1728, 0.7027, 0.1378, 0.7027, 0.1378, 0.6537, 0.9901, 0.4363, 0.9664, 0.4363, 0.9664, 0.4012, 0.9901, 0.4012, 0.9248, 0.6089, 0.9248, 0.658, 0.9011, 0.658, 0.9011, 0.6089, 0.8826, 0.351, 0.8569, 0.351, 0.8569, 0.3027, 0.8826, 0.3027, 0.7956, 0.6585, 0.7956, 0.7068, 0.7667, 0.7068, 0.7667, 0.6585, 0.236, 0.9661, 0.2616, 0.9661, 0.2616, 0.9951, 0.236, 0.9951, 0.7019, 0.7504, 0.7019, 0.7987, 0.673, 0.7987, 0.673, 0.7504, 0.2125, 0.9948, 0.1869, 0.9948, 0.1869, 0.9658, 0.2125, 0.9658, 0.8551, 0.4947, 0.8551, 0.4464, 0.8807, 0.4464, 0.8807, 0.4947, 0.0, 0.8464, 0.02565, 0.8464, 0.02565, 0.8938, 0.0, 0.8938, 0.6028, 0.2972, 0.6028, 0.2498, 0.641, 0.2498, 0.641, 0.2972, 0.2847, 0.9288, 0.3104, 0.9288, 0.3104, 0.9671, 0.2847, 0.9671, 0.08649, 0.6005, 0.08649, 0.6479, 0.04822, 0.6479, 0.04822, 0.6005, 0.404, 0.9672, 0.3783, 0.9672, 0.3783, 0.9288, 0.404, 0.9288, 0.8919, 0.3516, 0.8919, 0.399, 0.8663, 0.399, 0.8663, 0.3516, 0.4962, 0.9237, 0.4706, 0.9237, 0.4706, 0.878, 0.4962, 0.878, 0.08628, 0.6479, 0.08628, 0.6936, 0.04822, 0.6936, 0.04822, 0.6479, 0.5972, 0.9327, 0.6229, 0.9327, 0.6229, 0.9708, 0.5972, 0.9708, 0.2249, 0.6487, 0.2249, 0.6944, 0.1869, 0.6944, 0.1869, 0.6487, 0.5842, 0.9714, 0.5585, 0.9714, 0.5585, 0.9333, 0.5842, 0.9333, 0.4236, 0.9165, 0.4236, 0.8708, 0.4493, 0.8708, 0.4493, 0.9165, 0.9011, 0.658, 0.8754, 0.658, 0.8754, 0.6114, 0.9011, 0.6114, 0.5547, 0.5941, 0.5547, 0.6407, 0.5155, 0.6407, 0.5155, 0.5941, 0.236, 0.9269, 0.2616, 0.9269, 0.2616, 0.9661, 0.236, 0.9661, 0.4236, 0.6413, 0.4236, 0.5948, 0.4628, 0.5948, 0.4628, 0.6413, 0.9652, 0.5372, 0.9395, 0.5372, 0.9395, 0.498, 0.9652, 0.498, 0.8746, 0.1147, 0.8746, 0.06818, 0.9003, 0.06818, 0.9003, 0.1147, 0.9074, 0.7635, 0.8817, 0.7635, 0.8817, 0.7171, 0.9074, 0.7171, 0.5101, 0.5931, 0.5101, 0.6396, 0.4706, 0.6396, 0.4706, 0.5931, 0.4706, 0.9237, 0.4962, 0.9237, 0.4962, 0.9632, 0.4706, 0.9632, 0.3699, 0.5934, 0.3699, 0.6398, 0.3304, 0.6398, 0.3304, 0.5934, 0.3561, 0.958, 0.3304, 0.958, 0.3304, 0.9185, 0.3561, 0.9185, 0.8807, 0.4928, 0.8807, 0.4464, 0.9064, 0.4464, 0.9064, 0.4928, 0.8288, 0.9109, 0.8032, 0.9109, 0.8032, 0.8649, 0.8288, 0.8649, 0.1712, 0.7027, 0.1712, 0.7487, 0.1378, 0.7487, 0.1378, 0.7027, 0.8032, 0.9543, 0.8289, 0.9543, 0.8289, 0.9878, 0.8032, 0.9878, 0.7064, 0.7044, 0.7064, 0.7504, 0.673, 0.7504, 0.673, 0.7044, 0.9554, 0.9506, 0.981, 0.9506, 0.981, 0.9841, 0.9554, 0.9841, 0.8837, 0.9099, 0.8837, 0.8639, 0.9094, 0.8639, 0.9094, 0.9099, 0.8316, 0.8633, 0.8572, 0.8633, 0.8572, 0.9096, 0.8316, 0.9096, 0.6636, 0.8031, 0.6636, 0.8494, 0.6358, 0.8494, 0.6358, 0.8031, 0.5872, 0.4462, 0.5615, 0.4462, 0.5615, 0.4184, 0.5872, 0.4184, 0.8211, 0.6577, 0.8211, 0.6114, 0.8488, 0.6114, 0.8488, 0.6577, 0.6128, 0.4462, 0.5872, 0.4462, 0.5872, 0.4184, 0.6128, 0.4184, 0.9082, 0.3027, 0.9082, 0.349, 0.8826, 0.349, 0.8826, 0.3027, 0.9235, 0.704, 0.8979, 0.704, 0.8979, 0.6585, 0.9235, 0.6585, 0.3203, 0.6968, 0.3203, 0.7423, 0.2847, 0.7423, 0.2847, 0.6968, 0.8553, 0.9475, 0.881, 0.9475, 0.881, 0.9832, 0.8553, 0.9832, 0.4139, 0.6969, 0.4139, 0.7424, 0.3783, 0.7424, 0.3783, 0.6969, 0.8297, 0.9475, 0.8553, 0.9475, 0.8553, 0.9832, 0.8297, 0.9832, 0.9233, 0.5606, 0.9233, 0.6061, 0.8976, 0.6061, 0.8976, 0.5606, 0.4962, 0.878, 0.4706, 0.878, 0.4706, 0.8296, 0.4962, 0.8296, 0.5155, 0.9168, 0.5155, 0.8685, 0.5398, 0.8685, 0.5398, 0.9168, 0.1359, 0.9979, 0.1359, 0.9722, 0.1602, 0.9722, 0.1602, 0.9979, 0.9159, 0.498, 0.9159, 0.5463, 0.8916, 0.5463, 0.8916, 0.498, 1.0, 0.9043, 1.0, 0.93, 0.9757, 0.93, 0.9757, 0.9043, 0.849, 0.1165, 0.849, 0.06818, 0.8746, 0.06818, 0.8746, 0.1165, 0.8722, 0.6585, 0.8979, 0.6585, 0.8979, 0.7055, 0.8722, 0.7055, 0.8303, 0.1934, 0.8303, 0.2404, 0.8019, 0.2404, 0.8019, 0.1934, 0.2847, 0.9671, 0.3104, 0.9671, 0.3104, 0.9955, 0.2847, 0.9955, 0.8316, 0.7684, 0.8316, 0.8154, 0.8032, 0.8154, 0.8032, 0.7684, 0.9942, 0.0671, 0.9685, 0.0671, 0.9685, 0.03867, 0.9942, 0.03867, 0.8919, 0.399, 0.8919, 0.446, 0.8663, 0.446, 0.8663, 0.399, 0.7357, 0.863, 0.7101, 0.863, 0.7101, 0.8134, 0.7357, 0.8134, 0.1869, 0.5562, 0.1869, 0.5067, 0.2297, 0.5067, 0.2297, 0.5562, 0.7101, 0.9002, 0.7357, 0.9002, 0.7357, 0.9431, 0.7101, 0.9431, 0.1378, 0.5563, 0.1378, 0.5068, 0.1807, 0.5068, 0.1807, 0.5563, 0.7426, 0.901, 0.7682, 0.901, 0.7682, 0.944, 0.7426, 0.944, 0.8593, 0.2498, 0.8593, 0.2994, 0.8337, 0.2994, 0.8337, 0.2498, 0.866, 0.498, 0.8916, 0.498, 0.8916, 0.5456, 0.866, 0.5456, 0.8303, 0.241, 0.8303, 0.1934, 0.8571, 0.1934, 0.8571, 0.241, 0.06559, 0.9707, 0.09114, 0.9707, 0.09114, 0.9975, 0.06559, 0.9975, 0.8584, 0.7684, 0.8584, 0.816, 0.8316, 0.816, 0.8316, 0.7684, 0.6228, 0.9976, 0.5972, 0.9976, 0.5972, 0.9708, 0.6228, 0.9708, 0.6985, 0.8446, 0.6985, 0.8922, 0.673, 0.8922, 0.673, 0.8446, 0.8859, 0.2498, 0.9115, 0.2498, 0.9115, 0.296, 0.8859, 0.296, 0.1839, 0.5068, 0.1378, 0.5068, 0.1378, 0.4591, 0.1839, 0.4591, 0.1378, 0.8424, 0.1633, 0.8424, 0.1633, 0.8901, 0.1378, 0.8901, 0.5167, 0.498, 0.4706, 0.498, 0.4706, 0.4503, 0.5167, 0.4503, 0.6228, 0.8902, 0.5972, 0.8902, 0.5972, 0.8425, 0.6228, 0.8425, 0.8841, 0.2395, 0.8841, 0.1934, 0.9096, 0.1934, 0.9096, 0.2395, 0.899, 2.768e-06, 0.9245, 0.0, 0.9245, 0.04555, 0.899, 0.04556, 0.5856, 0.8394, 0.5856, 0.885, 0.5585, 0.885, 0.5585, 0.8394, 0.9679, 0.6889, 0.9934, 0.6889, 0.9934, 0.716, 0.9679, 0.716, 0.8571, 0.2389, 0.8571, 0.1934, 0.8841, 0.1934, 0.8841, 0.2389, 0.9907, 0.5602, 0.9652, 0.5602, 0.9652, 0.5331, 0.9907, 0.5331, 0.8989, 0.1765, 0.8989, 0.131, 0.9245, 0.131, 0.9245, 0.1765, 0.8484, 2.768e-06, 0.8739, 0.0, 0.8739, 0.04871, 0.8484, 0.04872, 0.5585, 0.498, 0.5585, 0.5467, 0.5155, 0.5467, 0.5155, 0.498, 0.9441, 0.4442, 0.9185, 0.4442, 0.9185, 0.4012, 0.9441, 0.4012, 0.517, 0.4511, 0.517, 0.4024, 0.56, 0.4024, 0.56, 0.4511, 0.9233, 0.5606, 0.9488, 0.5606, 0.9488, 0.6036, 0.9233, 0.6036, 0.8483, 0.1797, 0.8483, 0.131, 0.8739, 0.131, 0.8739, 0.1797, 0.8287, 0.8649, 0.8032, 0.8649, 0.8032, 0.8154, 0.8287, 0.8154, 0.4236, 0.7377, 0.4236, 0.6883, 0.4568, 0.6883, 0.4568, 0.7377, 0.8838, 0.9567, 0.9094, 0.9567, 0.9094, 0.9899, 0.8838, 0.9899, 0.7419, 0.5606, 0.7419, 0.6101, 0.7087, 0.6101, 0.7087, 0.5606, 0.356, 0.9912, 0.3304, 0.9912, 0.3304, 0.958, 0.356, 0.958, 0.7426, 0.8638, 0.7426, 0.8144, 0.7681, 0.8144, 0.7681, 0.8638, 0.8722, 0.7074, 0.8467, 0.7074, 0.8467, 0.6585, 0.8722, 0.6585, 0.2319, 0.4578, 0.2319, 0.5067, 0.1869, 0.5067, 0.1869, 0.4578, 0.2847, 0.8836, 0.3102, 0.8836, 0.3102, 0.9288, 0.2847, 0.9288, 7.057e-10, 0.507, 0.0, 0.4582, 0.04507, 0.4582, 0.04507, 0.507, 0.2124, 0.9287, 0.1869, 0.9287, 0.1869, 0.8835, 0.2124, 0.8835, 0.8722, 0.5606, 0.8722, 0.6095, 0.8466, 0.6094, 0.8466, 0.5606, 0.8582, 0.8639, 0.8837, 0.8639, 0.8837, 0.9104, 0.8582, 0.9104, 0.4255, 0.3529, 0.3791, 0.3529, 0.3791, 0.3027, 0.4255, 0.3027, 0.8228, 0.131, 0.8483, 0.131, 0.8483, 0.1812, 0.8228, 0.1812, 0.3794, 0.2498, 0.4258, 0.2498, 0.4258, 0.3, 0.3794, 0.3, 0.8551, 0.4966, 0.8295, 0.4966, 0.8295, 0.4464, 0.8551, 0.4464, 0.775, 0.9103, 0.775, 0.8638, 0.8005, 0.8638, 0.8005, 0.9103, 0.4039, 0.9288, 0.3783, 0.9288, 0.3783, 0.8834, 0.4039, 0.8834, 0.3824, 0.06818, 0.4277, 0.06818, 0.4277, 0.119, 0.3824, 0.119, 0.8211, 0.5606, 0.8466, 0.5606, 0.8466, 0.6114, 0.8211, 0.6114, 0.4296, 0.05084, 0.3843, 0.05084, 0.3843, 0.0, 0.4296, 1.131e-08, 0.8467, 0.7093, 0.8212, 0.7093, 0.8212, 0.6585, 0.8467, 0.6585, 0.09401, 0.9283, 0.09401, 0.8829, 0.1196, 0.8829, 0.1196, 0.9283, 0.8584, 0.7682, 0.8839, 0.7682, 0.8839, 0.816, 0.8584, 0.816, 0.3308, 0.303, 0.2829, 0.303, 0.2829, 0.2498, 0.3308, 0.2498, 0.7956, 0.6585, 0.8212, 0.6585, 0.8212, 0.7117, 0.7956, 0.7117, 0.2838, 0.1934, 0.3317, 0.1934, 0.3317, 0.2466, 0.2838, 0.2466, 0.8211, 0.6138, 0.7955, 0.6138, 0.7955, 0.5606, 0.8211, 0.5606, 0.8582, 0.8639, 0.8582, 0.816, 0.8837, 0.816, 0.8837, 0.8639, 0.04832, 0.4577, 0.04832, 0.4098, 0.09602, 0.4098, 0.09602, 0.4577, 0.5972, 0.6112, 0.5972, 0.5635, 0.6359, 0.5635, 0.6359, 0.6112, 0.1765, 0.5563, 0.1765, 0.6043, 0.1378, 0.6043, 0.1378, 0.5563, 0.6378, 0.4464, 0.6378, 0.4941, 0.5991, 0.4941, 0.5991, 0.4464, 0.5972, 0.5635, 0.5972, 0.6114, 0.5585, 0.6114, 0.5585, 0.5635, 0.1869, 0.4099, 0.2346, 0.4099, 0.2346, 0.4578, 0.1869, 0.4578, 0.1854, 0.4112, 0.1854, 0.4591, 0.1378, 0.4591, 0.1378, 0.4112, 0.1378, 0.7964, 0.1378, 0.7487, 0.1671, 0.7487, 0.1671, 0.7964, 0.3783, 0.7903, 0.3783, 0.7424, 0.4077, 0.7424, 0.4077, 0.7903, 0.02931, 0.7496, 0.02931, 0.7973, 0.0, 0.7973, 2.258e-08, 0.7496, 0.2653, 0.7427, 0.2653, 0.7906, 0.236, 0.7906, 0.236, 0.7427, 0.0, 0.4102, 0.04764, 0.4102, 0.04764, 0.4582, 8.469e-09, 0.4582, 0.5193, 0.06818, 0.5193, 0.1161, 0.474, 0.1161, 0.474, 0.06818, 0.562, 0.498, 0.5167, 0.498, 0.5167, 0.4522, 0.562, 0.4522, 0.473, 0.1789, 0.473, 0.131, 0.5187, 0.131, 0.5187, 0.1789, 0.5635, 0.2956, 0.5182, 0.2956, 0.5182, 0.2498, 0.5635, 0.2498, 0.5182, 0.2498, 0.5182, 0.2977, 0.4724, 0.2977, 0.4724, 0.2498, 0.4731, 0.3027, 0.5185, 0.3027, 0.5185, 0.3507, 0.4731, 0.3507, 0.3305, 0.4514, 0.3304, 0.4034, 0.3783, 0.4034, 0.3783, 0.4514, 5.646e-09, 0.6034, 0.0, 0.5555, 0.0408, 0.5555, 0.0408, 0.6034, 0.04822, 0.6005, 0.04822, 0.5525, 0.08902, 0.5525, 0.08902, 0.6005, 0.1348, 0.5555, 0.1348, 0.6034, 0.09401, 0.6034, 0.09401, 0.5555, 0.3255, 0.555, 0.3255, 0.603, 0.2847, 0.603, 0.2847, 0.555, 0.236, 0.4092, 0.2838, 0.4092, 0.2838, 0.4571, 0.236, 0.4571, 0.517, 0.4024, 0.517, 0.4503, 0.4712, 0.4503, 0.4712, 0.4024, 0.5637, 0.131, 0.5637, 0.1768, 0.5187, 0.1768, 0.5187, 0.131, 0.4759, 0.04795, 0.4759, 0.0, 0.5208, 0.0, 0.5208, 0.04795, 0.5643, 0.06818, 0.5643, 0.114, 0.5193, 0.114, 0.5193, 0.06818, 0.5155, 0.498, 0.5155, 0.5459, 0.4706, 0.5459, 0.4706, 0.498, 0.4723, 0.3529, 0.5181, 0.3529, 0.5181, 0.4009, 0.4723, 0.4009, 0.4742, 0.1934, 0.4742, 0.2413, 0.4272, 0.2413, 0.4272, 0.1934, 0.2829, 0.3062, 0.236, 0.3062, 0.236, 0.2498, 0.2829, 0.2498, 0.2338, 0.131, 0.2817, 0.131, 0.2817, 0.1874, 0.2338, 0.1874, 0.1869, 0.2522, 0.2339, 0.2522, 0.2339, 0.3086, 0.1869, 0.3086, 0.2838, 0.2498, 0.236, 0.2498, 0.236, 0.1934, 0.2838, 0.1934, 0.426, 0.131, 0.473, 0.131, 0.473, 0.1789, 0.426, 0.1789, 0.4236, 0.4503, 0.4236, 0.4024, 0.4712, 0.4024, 0.4712, 0.4503, 0.04759, 0.1364, 2.823e-09, 0.1364, 0.0, 0.06818, 0.04759, 0.06818, 0.04789, 5.653e-09, 0.09577, 0.0, 0.09577, 0.06818, 0.04789, 0.06818, 0.09518, 0.1364, 0.04759, 0.1364, 0.04759, 0.06818, 0.09518, 0.06818, 0.04789, 0.06818, 4.517e-08, 0.06818, 0.0, 1.131e-08, 0.04789, 0.0, 0.4255, 0.3027, 0.4731, 0.3027, 0.4731, 0.3507, 0.4255, 0.3507, 0.04788, 0.4102, 0.0, 0.4102, 2.258e-08, 0.3611, 0.04788, 0.3611, 0.0974, 0.3076, 0.04832, 0.3076, 0.04832, 0.2545, 0.0974, 0.2545, 0.2885, 1.131e-08, 0.3364, 0.0, 0.3364, 0.0531, 0.2885, 0.0531, 0.1378, 0.2562, 0.1869, 0.2562, 0.1869, 0.3093, 0.1378, 0.3093, 0.3336, 0.1213, 0.2858, 0.1213, 0.2858, 0.06818, 0.3336, 0.06818, 0.2347, 0.3608, 0.2347, 0.4099, 0.1869, 0.4099, 0.1869, 0.3608, 0.5021, 0.8296, 0.5137, 0.8296, 0.5137, 0.8775, 0.4962, 0.8775, 0.09622, 0.2545, 0.04833, 0.2477, 0.04832, 0.1983, 0.09622, 0.197, 0.3612, 0.7413, 0.3778, 0.7326, 0.3778, 0.7933, 0.3604, 0.791, 0.1912, 0.0, 0.2391, 4.953e-05, 0.2391, 0.06032, 0.1912, 0.06027, 0.2846, 0.6619, 0.2731, 0.6604, 0.2731, 0.6027, 0.2846, 0.6012, 0.319, 0.7902, 0.3132, 0.7423, 0.3303, 0.7423, 0.3303, 0.7902, 0.1784, 0.7957, 0.1671, 0.7957, 0.1671, 0.7487, 0.1841, 0.7487, 0.5615, 0.354, 0.5615, 0.4011, 0.5193, 0.4, 0.5181, 0.3529, 0.3779, 0.8397, 0.3604, 0.8415, 0.3604, 0.7933, 0.3779, 0.7951, 0.3304, 0.5462, 0.3304, 0.4992, 0.3758, 0.4991, 0.3758, 0.546, 0.1855, 0.6525, 0.174, 0.6513, 0.174, 0.6055, 0.1855, 0.6043, 0.4593, 0.7847, 0.454, 0.7377, 0.4698, 0.7377, 0.4698, 0.7847, 0.4182, 0.7891, 0.4077, 0.7891, 0.4077, 0.7424, 0.4235, 0.7424, 0.08189, 0.6952, 0.08189, 0.742, 0.04911, 0.7404, 0.04822, 0.6936, 0.62, 0.4036, 0.6375, 0.4021, 0.6375, 0.4429, 0.62, 0.4414, 0.5155, 0.7345, 0.5155, 0.6878, 0.5505, 0.6876, 0.5505, 0.7343, 0.6865, 0.4448, 0.675, 0.4438, 0.675, 0.405, 0.6865, 0.404, 0.5039, 0.8283, 0.4991, 0.7815, 0.5134, 0.7815, 0.5134, 0.8283, 0.4635, 0.8343, 0.454, 0.8343, 0.454, 0.7847, 0.4683, 0.7847, 0.6595, 0.4026, 0.6562, 0.353, 0.6746, 0.3529, 0.6833, 0.4025, 0.07482, 0.8386, 0.0923, 0.8374, 0.0923, 0.8694, 0.07516, 0.8618, 0.8572, 0.7668, 0.8572, 0.7173, 0.8817, 0.7171, 0.8817, 0.7667, 0.2731, 0.6619, 0.2847, 0.6627, 0.2847, 0.6931, 0.2731, 0.6939, 0.6833, 0.4025, 0.6746, 0.3529, 0.6912, 0.353, 0.6911, 0.4026, 0.2841, 0.4012, 0.2842, 0.409, 0.2361, 0.4092, 0.236, 0.3926, 0.2841, 0.4012, 0.236, 0.3926, 0.236, 0.3593, 0.2842, 0.3621, 0.2659, 0.751, 0.2827, 0.7427, 0.2827, 0.7936, 0.2653, 0.7917, 0.4188, 0.5523, 0.4188, 0.6005, 0.3783, 0.6002, 0.3783, 0.5521, 0.03644, 0.6034, 0.04797, 0.6046, 0.04797, 0.653, 0.03644, 0.6543, 0.1276, 0.7995, 0.1225, 0.7513, 0.1377, 0.7513, 0.1376, 0.7995, 0.03788, 0.7017, 0.04791, 0.7017, 0.04791, 0.7477, 0.03276, 0.7477, 0.9003, 0.1154, 0.9009, 0.06926, 0.9249, 0.06818, 0.9249, 0.1143, 0.2344, 0.8337, 0.2169, 0.8348, 0.2169, 0.8059, 0.2344, 0.807, 0.9094, 0.8161, 0.9094, 0.8622, 0.8837, 0.8621, 0.8837, 0.816, 0.3782, 0.7156, 0.3666, 0.7149, 0.3666, 0.6874, 0.3782, 0.6866, 0.03473, 0.7956, 0.02931, 0.7496, 0.04543, 0.7496, 0.04541, 0.7956, 0.5097, 0.7815, 0.4991, 0.7815, 0.4991, 0.7324, 0.5152, 0.7324, 0.6532, 0.5481, 0.6542, 0.4988, 0.6881, 0.498, 0.6881, 0.5472, 0.2827, 0.8308, 0.2653, 0.8322, 0.2653, 0.7936, 0.2827, 0.795, 0.03644, 0.6035, 0.03644, 0.6527, 1.129e-08, 0.6526, 0.0, 0.6034, 0.03644, 0.6543, 0.048, 0.6552, 0.048, 0.692, 0.03644, 0.6929, 0.08804, 0.742, 0.09378, 0.7912, 0.07674, 0.7912, 0.07676, 0.742, 0.319, 0.7902, 0.3303, 0.7902, 0.3303, 0.838, 0.3132, 0.838, 0.139, 0.1964, 0.1869, 0.1977, 0.1868, 0.2234, 0.139, 0.2261, 0.236, 0.8038, 0.2186, 0.8059, 0.2169, 0.7743, 0.2344, 0.7777, 0.1894, 0.1309, 0.1416, 0.131, 0.1416, 0.09982, 0.1894, 0.09981, 0.175, 0.6537, 0.1865, 0.6553, 0.1844, 0.6853, 0.1728, 0.6853, 0.139, 0.2261, 0.1868, 0.2234, 0.1869, 0.2495, 0.139, 0.2562, 0.2344, 0.7777, 0.2169, 0.7743, 0.2195, 0.7427, 0.236, 0.7517, 0.1894, 0.09981, 0.1416, 0.09982, 0.1416, 0.06819, 0.1894, 0.06818, 0.1728, 0.6853, 0.1844, 0.6853, 0.1865, 0.7153, 0.175, 0.7169, 0.4107, 0.8848, 0.4049, 0.8369, 0.4223, 0.8369, 0.4223, 0.8848, 0.4348, 0.06653, 0.4296, 0.0486, 0.4473, 0.05437, 0.4473, 0.06692, 0.2516, 0.05376, 0.2516, 0.06631, 0.24, 0.06573, 0.2391, 0.05415, 0.8976, 0.6082, 0.8887, 0.6081, 0.8887, 0.5606, 0.8976, 0.5607, 0.6524, 0.8495, 0.6613, 0.8494, 0.6613, 0.8969, 0.6524, 0.897, 0.6447, 0.8494, 0.6524, 0.8495, 0.6524, 0.897, 0.6358, 0.8969, 0.8887, 0.6081, 0.881, 0.6082, 0.8722, 0.5607, 0.8887, 0.5606])
me_wall_003.materials.append(mat_material_002)
me_wall_003.use_remesh_preserve_volume = False
me_wall_003.use_remesh_preserve_attributes = False
me_wall_003.use_mirror_vertex_groups = False
me_wall_003.update()

# ---- objects
ob_wall_001 = bpy.data.objects.new('Wall.001', me_wall_003)
ob_lamp = bpy.data.objects.new('Lamp', light_lamp)
ob_camera = bpy.data.objects.new('Camera', cam_camera)

# ---- transforms, parenting, visibility, modifiers, constraints
ob_wall_001.location = (0.0, 0.0, 0.0)
ob_wall_001.lineart.crease_threshold = 0.0
ob_lamp.location = (4.076, 1.005, 5.904)
ob_lamp.rotation_euler = (0.6503, 0.05522, 1.866)
ob_lamp.lock_rotations_4d = False
ob_lamp.empty_display_type = 'ARROWS'
ob_lamp.color = (0.0, 0.0, 0.0, 0.0)
ob_lamp.lineart.crease_threshold = 0.0
ob_camera.location = (-0.09473, -77.34, 7.473)
ob_camera.rotation_euler = (1.571, -0.0, 0.0)
ob_camera.scale = (1.0, 1.0, 1.0)
ob_camera.lock_rotations_4d = False
ob_camera.empty_display_type = 'ARROWS'
ob_camera.color = (0.0, 0.0, 0.0, 0.0)
ob_camera.display_type = 'WIRE'
ob_camera.lineart.crease_threshold = 0.0

# ---- collection membership
col_collection_1.objects.link(ob_wall_001)
col_collection_1.objects.link(ob_lamp)
col_collection_1.objects.link(ob_camera)

# ---- scene / render settings (as saved in the file)
scene.camera = ob_camera
scene.frame_start = 1; scene.frame_end = 250; scene.frame_set(1)
scene.render.engine = 'CYCLES'
scene.render.resolution_percentage = 50
scene.render.dither_intensity = 0.0
scene.render.film_transparent = True
scene.cycles.use_denoising = False
scene.cycles.samples = 128
scene.cycles.sampling_pattern = 'TABULATED_SOBOL'
scene.cycles.use_adaptive_sampling = False
scene.cycles.use_light_tree = False
scene.cycles.blur_glossy = 0.0
scene.cycles.sample_clamp_indirect = 0.0
scene.view_settings.view_transform = 'Standard'
bpy.context.view_layer.update()
